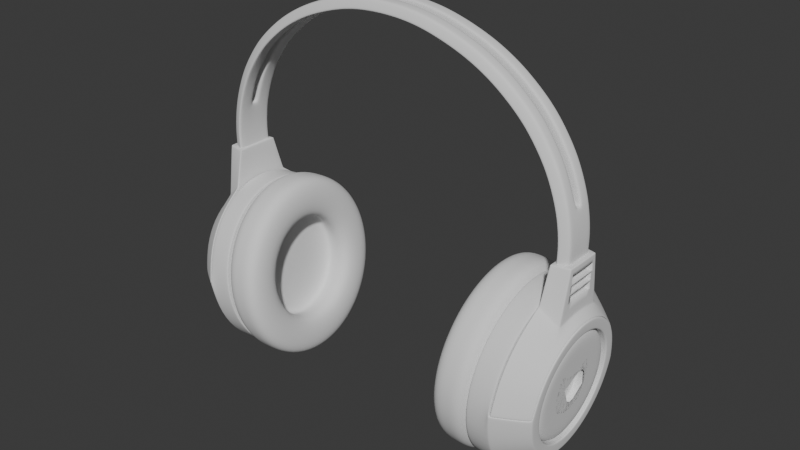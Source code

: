 # Source: 15_HeadphonesBooleans.blend  (saved by Blender 4.5.90; exported with 4.5.12 LTS)
import bpy
from mathutils import Matrix  # noqa: F401  (used for matrix-valued properties, if any)

bpy.ops.wm.read_factory_settings(use_empty=True)
scene = bpy.context.scene
scene.name = 'Scene'

# ---- collections
col_collection = bpy.data.collections.new('Collection'); scene.collection.children.link(col_collection)
col_boolean_cutters = bpy.data.collections.new('boolean_cutters'); scene.collection.children.link(col_boolean_cutters)
col_boolean_cutters.hide_render = True

# ---- node groups
ng_smooth_by_angle = bpy.data.node_groups.new('Smooth by Angle', 'GeometryNodeTree')
_s = ng_smooth_by_angle.interface.new_socket(name='Mesh', in_out='OUTPUT', socket_type='NodeSocketGeometry')
_s = ng_smooth_by_angle.interface.new_socket(name='Mesh', in_out='INPUT', socket_type='NodeSocketGeometry')
_s = ng_smooth_by_angle.interface.new_socket(name='Angle', in_out='INPUT', socket_type='NodeSocketFloat')
_s.subtype = 'ANGLE'
_s.default_value = 0.5236
_s.min_value = 0.0
_s.max_value = 3.142
_s.description = 'Maximum face angle for smooth edges'
_s = ng_smooth_by_angle.interface.new_socket(name='Ignore Sharpness', in_out='INPUT', socket_type='NodeSocketBool')
_s.force_non_field = True
ng_smooth_by_angle.description = 'Set the sharpness of mesh edges based on the angle between the neighboring faces'
ng_smooth_by_angle.is_modifier = True
_N = ng_smooth_by_angle.nodes; _L = ng_smooth_by_angle.links
n0 = _N.new('GeometryNodeSetShadeSmooth'); n0.name = 'Set Shade Smooth'; n0.location = (120, -80)
n0.domain = 'EDGE'
n1 = _N.new('GeometryNodeSetShadeSmooth'); n1.name = 'Set Shade Smooth.001'; n1.location = (300, -80)
n2 = _N.new('NodeGroupOutput'); n2.name = 'Group Output'; n2.location = (480, -80)
n3 = _N.new('GeometryNodeInputMeshEdgeAngle'); n3.name = 'Edge Angle'; n3.location = (-440, -240)
n4 = _N.new('NodeGroupInput'); n4.name = 'Group Input'; n4.location = (-80, -80)
n5 = _N.new('GeometryNodeInputEdgeSmooth'); n5.name = 'Is Edge Smooth'; n5.location = (-260, -120)
n6 = _N.new('GeometryNodeInputShadeSmooth'); n6.name = 'Is Shade Smooth'; n6.location = (-440, -397)
n7 = _N.new('FunctionNodeCompare'); n7.name = 'Compare'; n7.location = (-260, -260)
n7.operation = 'LESS_EQUAL'
n7.inputs[6].default_value = (0.0, 0.0, 0.0, 0.0)
n7.inputs[7].default_value = (0.0, 0.0, 0.0, 0.0)
n8 = _N.new('FunctionNodeBooleanMath'); n8.name = 'Boolean Math.001'; n8.location = (-80, -260)
n9 = _N.new('NodeGroupInput'); n9.name = 'Group Input.001'; n9.location = (-440, -329)
n10 = _N.new('NodeGroupInput'); n10.name = 'Group Input.002'; n10.location = (-259, -189)
n11 = _N.new('FunctionNodeBooleanMath'); n11.name = 'Boolean Math'; n11.location = (-80, -149)
n11.operation = 'OR'
n12 = _N.new('FunctionNodeBooleanMath'); n12.name = 'Boolean Math.002'; n12.location = (-260, -380)
n12.operation = 'OR'
n13 = _N.new('NodeGroupInput'); n13.name = 'Group Input.003'; n13.location = (-440, -460)
_L.new(n3.outputs[0], n7.inputs[0])
_L.new(n1.outputs[0], n2.inputs[0])
_L.new(n9.outputs[1], n7.inputs[1])
_L.new(n7.outputs[0], n8.inputs[0])
_L.new(n4.outputs[0], n0.inputs[0])
_L.new(n0.outputs[0], n1.inputs[0])
_L.new(n8.outputs[0], n0.inputs[2])
_L.new(n10.outputs[2], n11.inputs[1])
_L.new(n5.outputs[0], n11.inputs[0])
_L.new(n11.outputs[0], n0.inputs[1])
_L.new(n13.outputs[2], n12.inputs[1])
_L.new(n6.outputs[0], n12.inputs[0])
_L.new(n12.outputs[0], n8.inputs[1])
n2.is_active_output = True

# ---- world
world_world = bpy.data.worlds.new('World'); scene.world = world_world
world_world.use_nodes = True; world_world.node_tree.nodes.clear()
_N = world_world.node_tree.nodes; _L = world_world.node_tree.links
n0 = _N.new('ShaderNodeOutputWorld'); n0.name = 'World Output'; n0.location = (200, 100)
n1 = _N.new('ShaderNodeBackground'); n1.name = 'Background'; n1.location = (-200, 100)
n1.inputs[0].default_value = (0.05088, 0.05088, 0.05088, 1.0)
_L.new(n1.outputs[0], n0.inputs[0])
n0.is_active_output = True
world_world.color = (0.05088, 0.05088, 0.05088)
world_world.sun_shadow_jitter_overblur = 0.0

# ---- meshes
me_circle = bpy.data.meshes.new('Circle')
me_circle.from_pydata([(1.887e-15, 0.9212, -0.0224), (-0.1841, 0.9042, -0.02243), (-0.362, 0.853, -0.02243), (-0.5251, 0.7774, -0.02243), (-0.6796, 0.6632, -0.02243), (-0.7971, 0.5265, -0.02243), (-0.8821, 0.362, -0.02243), (-0.924, 0.1879, -0.02243), (-0.9192, 0.005566, -0.02243), (-0.09251, 0.916, -0.02241), (-0.2738, 0.8821, -0.02243), (-0.446, 0.8191, -0.02243), (-0.599, 0.7292, -0.02243), (-0.7427, 0.6, -0.02243), (-0.8458, 0.4483, -0.02243), (-0.9091, 0.276, -0.02243), (-0.9292, 0.09867, -0.02243), (1.887e-15, 0.9192, 0.1788), (-0.1841, 0.9042, 0.1788), (-0.362, 0.853, 0.1788), (-0.5251, 0.7774, 0.1788), (-0.6796, 0.6632, 0.1788), (-0.7971, 0.5265, 0.1788), (-0.8821, 0.362, 0.1788), (-0.924, 0.1879, 0.1788), (-0.9192, 0.005566, 0.1788), (-0.09305, 0.916, 0.1788), (-0.2738, 0.8821, 0.1788), (-0.446, 0.8191, 0.1788), (-0.599, 0.7292, 0.1788), (-0.7427, 0.6, 0.1788), (-0.8458, 0.4483, 0.1788), (-0.9091, 0.276, 0.1788), (-0.9292, 0.09867, 0.1788), (-0.7427, 0.6, 0.06039), (-0.7427, 0.6, 0.09599), (-0.7971, 0.5265, 0.09599), (-0.7971, 0.5265, 0.06039), (0.0, 0.9212, 0.06041), (0.0, 0.9192, 0.09599), (-0.09305, 0.916, 0.09599), (-0.09251, 0.916, 0.0604), (-0.6796, 0.6632, 0.06039), (-0.6796, 0.6632, 0.09599), (-0.2738, 0.8821, 0.06039), (-0.2738, 0.8821, 0.09599), (-0.362, 0.853, 0.09599), (-0.362, 0.853, 0.06039), (-0.8458, 0.4483, 0.06039), (-0.8458, 0.4483, 0.09599), (-0.8821, 0.362, 0.09599), (-0.8821, 0.362, 0.06039), (-0.1841, 0.9042, 0.06039), (-0.1841, 0.9042, 0.09599), (-0.446, 0.8191, 0.06039), (-0.446, 0.8191, 0.09599), (-0.5251, 0.7774, 0.09599), (-0.5251, 0.7774, 0.06039), (-0.9088, 0.2772, 0.06039), (-0.9088, 0.2772, 0.09599), (-0.924, 0.1879, 0.09599), (-0.924, 0.1879, 0.06039), (-0.599, 0.7292, 0.06039), (-0.599, 0.7292, 0.09599), (-0.9292, 0.09867, 0.06039), (-0.9292, 0.09867, 0.09599), (-0.9192, 0.005566, 0.09599), (-0.9192, 0.005566, 0.06039), (0.1841, 0.9042, -0.02243), (0.362, 0.853, -0.02243), (0.5251, 0.7774, -0.02243), (0.6796, 0.6632, -0.02243), (0.7971, 0.5265, -0.02243), (0.8821, 0.362, -0.02243), (0.924, 0.1879, -0.02243), (0.9192, 0.005566, -0.02243), (0.09251, 0.916, -0.02241), (0.2738, 0.8821, -0.02243), (0.446, 0.8191, -0.02243), (0.599, 0.7292, -0.02243), (0.7427, 0.6, -0.02243), (0.8458, 0.4483, -0.02243), (0.9091, 0.276, -0.02243), (0.9292, 0.09867, -0.02243), (0.1841, 0.9042, 0.1788), (0.362, 0.853, 0.1788), (0.5251, 0.7774, 0.1788), (0.6796, 0.6632, 0.1788), (0.7971, 0.5265, 0.1788), (0.8821, 0.362, 0.1788), (0.924, 0.1879, 0.1788), (0.9192, 0.005566, 0.1788), (0.09305, 0.916, 0.1788), (0.2738, 0.8821, 0.1788), (0.446, 0.8191, 0.1788), (0.599, 0.7292, 0.1788), (0.7427, 0.6, 0.1788), (0.8458, 0.4483, 0.1788), (0.9091, 0.276, 0.1788), (0.9292, 0.09867, 0.1788), (0.7427, 0.6, 0.06039), (0.7427, 0.6, 0.09599), (0.7971, 0.5265, 0.09599), (0.7971, 0.5265, 0.06039), (0.09305, 0.916, 0.09599), (0.09251, 0.916, 0.0604), (0.6796, 0.6632, 0.06039), (0.6796, 0.6632, 0.09599), (0.2738, 0.8821, 0.06039), (0.2738, 0.8821, 0.09599), (0.362, 0.853, 0.09599), (0.362, 0.853, 0.06039), (0.8458, 0.4483, 0.06039), (0.8458, 0.4483, 0.09599), (0.8821, 0.362, 0.09599), (0.8821, 0.362, 0.06039), (0.1841, 0.9042, 0.06039), (0.1841, 0.9042, 0.09599), (0.446, 0.8191, 0.06039), (0.446, 0.8191, 0.09599), (0.5251, 0.7774, 0.09599), (0.5251, 0.7774, 0.06039), (0.9088, 0.2772, 0.06039), (0.9088, 0.2772, 0.09599), (0.924, 0.1879, 0.09599), (0.924, 0.1879, 0.06039), (0.599, 0.7292, 0.06039), (0.599, 0.7292, 0.09599), (0.9292, 0.09867, 0.06039), (0.9292, 0.09867, 0.09599), (0.9192, 0.005566, 0.09599), (0.9192, 0.005566, 0.06039), (0.0, 0.9752, -3.292e-07), (-0.194, 0.9573, 2.241e-10), (-0.3805, 0.9037, 6.578e-10), (-0.5525, 0.8239, -4.496e-10), (-0.7159, 0.7032, 0.0), (-0.8418, 0.5569, -4.964e-10), (-0.9328, 0.3805, 2.797e-10), (-0.9777, 0.1939, -5.612e-10), (-0.9729, -9.326e-05, -5.255e-10), (-0.09747, 0.9698, -1.647e-07), (-0.2887, 0.934, 7.729e-10), (-0.4688, 0.868, -1.866e-10), (-0.6309, 0.7728, -7.59e-10), (-0.7836, 0.6353, -7.754e-10), (-0.8937, 0.4731, -3.587e-10), (-0.9616, 0.2886, -3.84e-13), (-0.9832, 0.09737, -6.823e-10), (0.0, 0.9732, 0.1564), (-0.194, 0.9573, 0.1564), (-0.3805, 0.9037, 0.1564), (-0.5525, 0.8239, 0.1564), (-0.7159, 0.7032, 0.1564), (-0.8418, 0.5569, 0.1564), (-0.9328, 0.3805, 0.1564), (-0.9777, 0.1939, 0.1564), (-0.9729, -9.325e-05, 0.1564), (-0.09746, 0.9698, 0.1564), (-0.2887, 0.934, 0.1564), (-0.4688, 0.868, 0.1564), (-0.6309, 0.7728, 0.1564), (-0.7836, 0.6353, 0.1564), (-0.8937, 0.4731, 0.1564), (-0.9616, 0.2886, 0.1564), (-0.9832, 0.09737, 0.1564), (-0.7836, 0.6353, 0.06039), (-0.7836, 0.6353, 0.09599), (-0.8418, 0.5569, 0.09599), (-0.8418, 0.5569, 0.06039), (0.0, 0.9752, 0.06039), (0.0, 0.9732, 0.09599), (-0.09746, 0.9698, 0.09599), (-0.09747, 0.9698, 0.06039), (-0.7159, 0.7032, 0.06039), (-0.7159, 0.7032, 0.09599), (-0.2887, 0.934, 0.06039), (-0.2887, 0.934, 0.09599), (-0.3805, 0.9037, 0.09599), (-0.3805, 0.9037, 0.06039), (-0.8937, 0.4731, 0.06039), (-0.8937, 0.4731, 0.09599), (-0.9328, 0.3805, 0.09599), (-0.9328, 0.3805, 0.06039), (-0.194, 0.9573, 0.06039), (-0.194, 0.9573, 0.09599), (-0.4688, 0.868, 0.06039), (-0.4688, 0.868, 0.09599), (-0.5525, 0.8239, 0.09599), (-0.5525, 0.8239, 0.06039), (-0.9616, 0.2886, 0.06039), (-0.9616, 0.2886, 0.09599), (-0.9777, 0.1939, 0.09599), (-0.9777, 0.1939, 0.06039), (-0.6309, 0.7728, 0.06039), (-0.6309, 0.7728, 0.09599), (-0.9832, 0.09737, 0.06039), (-0.9832, 0.09737, 0.09599), (-0.9729, -9.332e-05, 0.09599), (-0.9729, -9.332e-05, 0.06039), (0.194, 0.9573, -7.801e-11), (0.3805, 0.9037, 2.815e-10), (0.5525, 0.8239, -4.496e-10), (0.7159, 0.7032, 0.0), (0.8418, 0.5569, -4.964e-10), (0.9328, 0.3805, 2.797e-10), (0.9777, 0.1939, -5.634e-10), (0.9729, -9.326e-05, -5.231e-10), (0.09747, 0.9698, -1.648e-07), (0.2887, 0.934, 4.244e-10), (0.4688, 0.868, -4.111e-10), (0.6309, 0.7728, -7.59e-10), (0.7836, 0.6353, -7.754e-10), (0.8937, 0.4731, -3.587e-10), (0.9616, 0.2886, -3.84e-13), (0.9832, 0.09737, -6.833e-10), (0.194, 0.9573, 0.1564), (0.3805, 0.9037, 0.1564), (0.5525, 0.8239, 0.1564), (0.7159, 0.7032, 0.1564), (0.8418, 0.5569, 0.1564), (0.9328, 0.3805, 0.1564), (0.9777, 0.1939, 0.1564), (0.9729, -9.325e-05, 0.1564), (0.09746, 0.9698, 0.1564), (0.2887, 0.934, 0.1564), (0.4688, 0.868, 0.1564), (0.6309, 0.7728, 0.1564), (0.7836, 0.6353, 0.1564), (0.8937, 0.4731, 0.1564), (0.9616, 0.2886, 0.1564), (0.9832, 0.09737, 0.1564), (0.7836, 0.6353, 0.06039), (0.7836, 0.6353, 0.09599), (0.8418, 0.5569, 0.09599), (0.8418, 0.5569, 0.06039), (0.09746, 0.9698, 0.09599), (0.09747, 0.9698, 0.06039), (0.7159, 0.7032, 0.06039), (0.7159, 0.7032, 0.09599), (0.2887, 0.934, 0.06039), (0.2887, 0.934, 0.09599), (0.3805, 0.9037, 0.09599), (0.3805, 0.9037, 0.06039), (0.8937, 0.4731, 0.06039), (0.8937, 0.4731, 0.09599), (0.9328, 0.3805, 0.09599), (0.9328, 0.3805, 0.06039), (0.194, 0.9573, 0.06039), (0.194, 0.9573, 0.09599), (0.4688, 0.868, 0.06039), (0.4688, 0.868, 0.09599), (0.5525, 0.8239, 0.09599), (0.5525, 0.8239, 0.06039), (0.9616, 0.2886, 0.06039), (0.9616, 0.2886, 0.09599), (0.9777, 0.1939, 0.09599), (0.9777, 0.1939, 0.06039), (0.6309, 0.7728, 0.06039), (0.6309, 0.7728, 0.09599), (0.9832, 0.09737, 0.06039), (0.9832, 0.09737, 0.09599), (0.9729, -9.332e-05, 0.09599), (0.9729, -9.332e-05, 0.06039)], [], [(36, 35, 30, 22), (40, 39, 17, 26), (35, 43, 21, 30), (46, 45, 27, 19), (50, 49, 31, 23), (45, 53, 18, 27), (49, 36, 22, 31), (56, 55, 28, 20), (60, 59, 32, 24), (55, 46, 19, 28), (59, 50, 23, 32), (43, 63, 29, 21), (66, 65, 33, 25), (63, 56, 20, 29), (53, 40, 26, 18), (65, 60, 24, 33), (16, 7, 61, 64), (64, 61, 60, 65), (1, 9, 41, 52), (12, 3, 57, 62), (8, 16, 64, 67), (67, 64, 65, 66), (4, 12, 62, 42), (15, 6, 51, 58), (11, 2, 47, 54), (7, 15, 58, 61), (61, 58, 59, 60), (3, 11, 54, 57), (14, 5, 37, 48), (10, 1, 52, 44), (6, 14, 48, 51), (2, 10, 44, 47), (13, 4, 42, 34), (9, 0, 38, 41), (5, 13, 34, 37), (102, 88, 96, 101), (104, 92, 17, 39), (101, 96, 87, 107), (110, 85, 93, 109), (114, 89, 97, 113), (109, 93, 84, 117), (113, 97, 88, 102), (120, 86, 94, 119), (124, 90, 98, 123), (119, 94, 85, 110), (123, 98, 89, 114), (107, 87, 95, 127), (130, 91, 99, 129), (127, 95, 86, 120), (117, 84, 92, 104), (129, 99, 90, 124), (83, 128, 125, 74), (128, 129, 124, 125), (68, 116, 105, 76), (79, 126, 121, 70), (75, 131, 128, 83), (131, 130, 129, 128), (71, 106, 126, 79), (82, 122, 115, 73), (78, 118, 111, 69), (74, 125, 122, 82), (125, 124, 123, 122), (70, 121, 118, 78), (81, 112, 103, 72), (77, 108, 116, 68), (73, 115, 112, 81), (69, 111, 108, 77), (80, 100, 106, 71), (76, 105, 38, 0), (72, 103, 100, 80), (168, 154, 162, 167), (172, 158, 149, 171), (167, 162, 153, 175), (178, 151, 159, 177), (182, 155, 163, 181), (177, 159, 150, 185), (181, 163, 154, 168), (188, 152, 160, 187), (192, 156, 164, 191), (187, 160, 151, 178), (191, 164, 155, 182), (175, 153, 161, 195), (198, 157, 165, 197), (195, 161, 152, 188), (185, 150, 158, 172), (197, 165, 156, 192), (148, 196, 193, 139), (196, 197, 192, 193), (133, 184, 173, 141), (144, 194, 189, 135), (140, 199, 196, 148), (199, 198, 197, 196), (136, 174, 194, 144), (147, 190, 183, 138), (143, 186, 179, 134), (139, 193, 190, 147), (193, 192, 191, 190), (135, 189, 186, 143), (146, 180, 169, 137), (142, 176, 184, 133), (138, 183, 180, 146), (134, 179, 176, 142), (145, 166, 174, 136), (141, 173, 170, 132), (137, 169, 166, 145), (234, 233, 228, 220), (236, 171, 149, 224), (233, 239, 219, 228), (242, 241, 225, 217), (246, 245, 229, 221), (241, 249, 216, 225), (245, 234, 220, 229), (252, 251, 226, 218), (256, 255, 230, 222), (251, 242, 217, 226), (255, 246, 221, 230), (239, 259, 227, 219), (262, 261, 231, 223), (259, 252, 218, 227), (249, 236, 224, 216), (261, 256, 222, 231), (215, 206, 257, 260), (260, 257, 256, 261), (200, 208, 237, 248), (211, 202, 253, 258), (207, 215, 260, 263), (263, 260, 261, 262), (203, 211, 258, 238), (214, 205, 247, 254), (210, 201, 243, 250), (206, 214, 254, 257), (257, 254, 255, 256), (202, 210, 250, 253), (213, 204, 235, 244), (209, 200, 248, 240), (205, 213, 244, 247), (201, 209, 240, 243), (212, 203, 238, 232), (208, 132, 170, 237), (204, 212, 232, 235), (9, 1, 133, 141), (0, 9, 141, 132), (10, 2, 134, 142), (1, 10, 142, 133), (11, 3, 135, 143), (2, 11, 143, 134), (12, 4, 136, 144), (3, 12, 144, 135), (13, 5, 137, 145), (4, 13, 145, 136), (14, 6, 138, 146), (5, 14, 146, 137), (15, 7, 139, 147), (6, 15, 147, 138), (16, 8, 140, 148), (7, 16, 148, 139), (18, 26, 158, 150), (26, 17, 149, 158), (19, 27, 159, 151), (27, 18, 150, 159), (20, 28, 160, 152), (28, 19, 151, 160), (21, 29, 161, 153), (29, 20, 152, 161), (22, 30, 162, 154), (30, 21, 153, 162), (23, 31, 163, 155), (31, 22, 154, 163), (24, 32, 164, 156), (32, 23, 155, 164), (25, 33, 165, 157), (33, 24, 156, 165), (8, 67, 199, 140), (59, 58, 190, 191), (66, 25, 157, 198), (67, 66, 198, 199), (52, 41, 173, 184), (40, 53, 185, 172), (62, 57, 189, 194), (56, 63, 195, 188), (42, 62, 194, 174), (63, 43, 175, 195), (58, 51, 183, 190), (50, 59, 191, 182), (54, 47, 179, 186), (46, 55, 187, 178), (57, 54, 186, 189), (55, 56, 188, 187), (48, 37, 169, 180), (36, 49, 181, 168), (44, 52, 184, 176), (53, 45, 177, 185), (51, 48, 180, 183), (49, 50, 182, 181), (47, 44, 176, 179), (45, 46, 178, 177), (34, 42, 174, 166), (43, 35, 167, 175), (41, 38, 170, 173), (39, 40, 172, 171), (37, 34, 166, 169), (35, 36, 168, 167), (68, 76, 208, 200), (76, 0, 132, 208), (69, 77, 209, 201), (77, 68, 200, 209), (70, 78, 210, 202), (78, 69, 201, 210), (71, 79, 211, 203), (79, 70, 202, 211), (72, 80, 212, 204), (80, 71, 203, 212), (73, 81, 213, 205), (81, 72, 204, 213), (74, 82, 214, 206), (82, 73, 205, 214), (75, 83, 215, 207), (83, 74, 206, 215), (92, 84, 216, 224), (17, 92, 224, 149), (93, 85, 217, 225), (84, 93, 225, 216), (94, 86, 218, 226), (85, 94, 226, 217), (95, 87, 219, 227), (86, 95, 227, 218), (96, 88, 220, 228), (87, 96, 228, 219), (97, 89, 221, 229), (88, 97, 229, 220), (98, 90, 222, 230), (89, 98, 230, 221), (99, 91, 223, 231), (90, 99, 231, 222), (131, 75, 207, 263), (122, 123, 255, 254), (91, 130, 262, 223), (130, 131, 263, 262), (105, 116, 248, 237), (117, 104, 236, 249), (121, 126, 258, 253), (127, 120, 252, 259), (126, 106, 238, 258), (107, 127, 259, 239), (115, 122, 254, 247), (123, 114, 246, 255), (111, 118, 250, 243), (119, 110, 242, 251), (118, 121, 253, 250), (120, 119, 251, 252), (103, 112, 244, 235), (113, 102, 234, 245), (116, 108, 240, 248), (109, 117, 249, 241), (112, 115, 247, 244), (114, 113, 245, 246), (108, 111, 243, 240), (110, 109, 241, 242), (106, 100, 232, 238), (101, 107, 239, 233), (38, 105, 237, 170), (104, 39, 171, 236), (100, 103, 235, 232), (102, 101, 233, 234)])
me_circle.polygons.foreach_set('use_smooth', [True] * 264)
_uv = me_circle.uv_layers.new(name='UVMap')
_uv.uv.foreach_set('vector', [0.0, 0.0, 0.0, 0.0, 0.0, 0.0, 0.0, 0.0, 0.0, 0.0, 0.0, 0.0, 0.0, 0.0, 0.0, 0.0, 0.0, 0.0, 0.0, 0.0, 0.0, 0.0, 0.0, 0.0, 0.0, 0.0, 0.0, 0.0, 0.0, 0.0, 0.0, 0.0, 0.0, 0.0, 0.0, 0.0, 0.0, 0.0, 0.0, 0.0, 0.0, 0.0, 0.0, 0.0, 0.0, 0.0, 0.0, 0.0, 0.0, 0.0, 0.0, 0.0, 0.0, 0.0, 0.0, 0.0, 0.0, 0.0, 0.0, 0.0, 0.0, 0.0, 0.0, 0.0, 0.0, 0.0, 0.0, 0.0, 0.0, 0.0, 0.0, 0.0, 0.0, 0.0, 0.0, 0.0, 0.0, 0.0, 0.0, 0.0, 0.0, 0.0, 0.0, 0.0, 0.0, 0.0, 0.0, 0.0, 0.0, 0.0, 0.0, 0.0, 0.0, 0.0, 0.0, 0.0, 0.0, 0.0, 0.0, 0.0, 0.0, 0.0, 0.0, 0.0, 0.0, 0.0, 0.0, 0.0, 0.0, 0.0, 0.0, 0.0, 0.0, 0.0, 0.0, 0.0, 0.0, 0.0, 0.0, 0.0, 0.0, 0.0, 0.0, 0.0, 0.0, 0.0, 0.0, 0.0, 0.0, 0.0, 0.0, 0.0, 0.0, 0.0, 0.0, 0.0, 0.0, 0.0, 0.0, 0.0, 0.0, 0.0, 0.0, 0.0, 0.0, 0.0, 0.0, 0.0, 0.0, 0.0, 0.0, 0.0, 0.0, 0.0, 0.0, 0.0, 0.0, 0.0, 0.0, 0.0, 0.0, 0.0, 0.0, 0.0, 0.0, 0.0, 0.0, 0.0, 0.0, 0.0, 0.0, 0.0, 0.0, 0.0, 0.0, 0.0, 0.0, 0.0, 0.0, 0.0, 0.0, 0.0, 0.0, 0.0, 0.0, 0.0, 0.0, 0.0, 0.0, 0.0, 0.0, 0.0, 0.0, 0.0, 0.0, 0.0, 0.0, 0.0, 0.0, 0.0, 0.0, 0.0, 0.0, 0.0, 0.0, 0.0, 0.0, 0.0, 0.0, 0.0, 0.0, 0.0, 0.0, 0.0, 0.0, 0.0, 0.0, 0.0, 0.0, 0.0, 0.0, 0.0, 0.0, 0.0, 0.0, 0.0, 0.0, 0.0, 0.0, 0.0, 0.0, 0.0, 0.0, 0.0, 0.0, 0.0, 0.0, 0.0, 0.0, 0.0, 0.0, 0.0, 0.0, 0.0, 0.0, 0.0, 0.0, 0.0, 0.0, 0.0, 0.0, 0.0, 0.0, 0.0, 0.0, 0.0, 0.0, 0.0, 0.0, 0.0, 0.0, 0.0, 0.0, 0.0, 0.0, 0.0, 0.0, 0.0, 0.0, 0.0, 0.0, 0.0, 0.0, 0.0, 0.0, 0.0, 0.0, 0.0, 0.0, 0.0, 0.0, 0.0, 0.0, 0.0, 0.0, 0.0, 0.0, 0.0, 0.0, 0.0, 0.0, 0.0, 0.0, 0.0, 0.0, 0.0, 0.0, 0.0, 0.0, 0.0, 0.0, 0.0, 0.0, 0.0, 0.0, 0.0, 0.0, 0.0, 0.0, 0.0, 0.0, 0.0, 0.0, 0.0, 0.0, 0.0, 0.0, 0.0, 0.0, 0.0, 0.0, 0.0, 0.0, 0.0, 0.0, 0.0, 0.0, 0.0, 0.0, 0.0, 0.0, 0.0, 0.0, 0.0, 0.0, 0.0, 0.0, 0.0, 0.0, 0.0, 0.0, 0.0, 0.0, 0.0, 0.0, 0.0, 0.0, 0.0, 0.0, 0.0, 0.0, 0.0, 0.0, 0.0, 0.0, 0.0, 0.0, 0.0, 0.0, 0.0, 0.0, 0.0, 0.0, 0.0, 0.0, 0.0, 0.0, 0.0, 0.0, 0.0, 0.0, 0.0, 0.0, 0.0, 0.0, 0.0, 0.0, 0.0, 0.0, 0.0, 0.0, 0.0, 0.0, 0.0, 0.0, 0.0, 0.0, 0.0, 0.0, 0.0, 0.0, 0.0, 0.0, 0.0, 0.0, 0.0, 0.0, 0.0, 0.0, 0.0, 0.0, 0.0, 0.0, 0.0, 0.0, 0.0, 0.0, 0.0, 0.0, 0.0, 0.0, 0.0, 0.0, 0.0, 0.0, 0.0, 0.0, 0.0, 0.0, 0.0, 0.0, 0.0, 0.0, 0.0, 0.0, 0.0, 0.0, 0.0, 0.0, 0.0, 0.0, 0.0, 0.0, 0.0, 0.0, 0.0, 0.0, 0.0, 0.0, 0.0, 0.0, 0.0, 0.0, 0.0, 0.0, 0.0, 0.0, 0.0, 0.0, 0.0, 0.0, 0.0, 0.0, 0.0, 0.0, 0.0, 0.0, 0.0, 0.0, 0.0, 0.0, 0.0, 0.0, 0.0, 0.0, 0.0, 0.0, 0.0, 0.0, 0.0, 0.0, 0.0, 0.0, 0.0, 0.0, 0.0, 0.0, 0.0, 0.0, 0.0, 0.0, 0.0, 0.0, 0.0, 0.0, 0.0, 0.0, 0.0, 0.0, 0.0, 0.0, 0.0, 0.0, 0.0, 0.0, 0.0, 0.0, 0.0, 0.0, 0.0, 0.0, 0.0, 0.0, 0.0, 0.0, 0.0, 0.0, 0.0, 0.0, 0.0, 0.0, 0.0, 0.0, 0.0, 0.0, 0.0, 0.0, 0.0, 0.0, 0.0, 0.0, 0.0, 0.0, 0.0, 0.0, 0.0, 0.0, 0.0, 0.0, 0.0, 0.0, 0.0, 0.0, 0.0, 0.0, 0.0, 0.0, 0.0, 0.0, 0.0, 0.0, 0.0, 0.0, 0.0, 0.0, 0.0, 0.0, 0.0, 0.0, 0.0, 0.0, 0.0, 0.0, 0.0, 0.0, 0.0, 0.0, 0.0, 0.0, 0.0, 0.0, 0.0, 0.0, 0.0, 0.0, 0.0, 0.0, 0.0, 0.0, 0.0, 0.0, 0.0, 0.0, 0.0, 0.0, 0.0, 0.0, 0.0, 0.0, 0.0, 0.0, 0.0, 0.0, 0.0, 0.0, 0.0, 0.0, 0.0, 0.0, 0.0, 0.0, 0.0, 0.0, 0.0, 0.0, 0.0, 0.0, 0.0, 0.0, 0.0, 0.0, 0.0, 0.0, 0.0, 0.0, 0.0, 0.0, 0.0, 0.0, 0.0, 0.0, 0.0, 0.0, 0.0, 0.0, 0.0, 0.0, 0.0, 0.0, 0.0, 0.0, 0.0, 0.0, 0.0, 0.0, 0.0, 0.0, 0.0, 0.0, 0.0, 0.0, 0.0, 0.0, 0.0, 0.0, 0.0, 0.0, 0.0, 0.0, 0.0, 0.0, 0.0, 0.0, 0.0, 0.0, 0.0, 0.0, 0.0, 0.0, 0.0, 0.0, 0.0, 0.0, 0.0, 0.0, 0.0, 0.0, 0.0, 0.0, 0.0, 0.0, 0.0, 0.0, 0.0, 0.0, 0.0, 0.0, 0.0, 0.0, 0.0, 0.0, 0.0, 0.0, 0.0, 0.0, 0.0, 0.0, 0.0, 0.0, 0.0, 0.0, 0.0, 0.0, 0.0, 0.0, 0.0, 0.0, 0.0, 0.0, 0.0, 0.0, 0.0, 0.0, 0.0, 0.0, 0.0, 0.0, 0.0, 0.0, 0.0, 0.0, 0.0, 0.0, 0.0, 0.0, 0.0, 0.0, 0.0, 0.0, 0.0, 0.0, 0.0, 0.0, 0.0, 0.0, 0.0, 0.0, 0.0, 0.0, 0.0, 0.0, 0.0, 0.0, 0.0, 0.0, 0.0, 0.0, 0.0, 0.0, 0.0, 0.0, 0.0, 0.0, 0.0, 0.0, 0.0, 0.0, 0.0, 0.0, 0.0, 0.0, 0.0, 0.0, 0.0, 0.0, 0.0, 0.0, 0.0, 0.0, 0.0, 0.0, 0.0, 0.0, 0.0, 0.0, 0.0, 0.0, 0.0, 0.0, 0.0, 0.0, 0.0, 0.0, 0.0, 0.0, 0.0, 0.0, 0.0, 0.0, 0.0, 0.0, 0.0, 0.0, 0.0, 0.0, 0.0, 0.0, 0.0, 0.0, 0.0, 0.0, 0.0, 0.0, 0.0, 0.0, 0.0, 0.0, 0.0, 0.0, 0.0, 0.0, 0.0, 0.0, 0.0, 0.0, 0.0, 0.0, 0.0, 0.0, 0.0, 0.0, 0.0, 0.0, 0.0, 0.0, 0.0, 0.0, 0.0, 0.0, 0.0, 0.0, 0.0, 0.0, 0.0, 0.0, 0.0, 0.0, 0.0, 0.0, 0.0, 0.0, 0.0, 0.0, 0.0, 0.0, 0.0, 0.0, 0.0, 0.0, 0.0, 0.0, 0.0, 0.0, 0.0, 0.0, 0.0, 0.0, 0.0, 0.0, 0.0, 0.0, 0.0, 0.0, 0.0, 0.0, 0.0, 0.0, 0.0, 0.0, 0.0, 0.0, 0.0, 0.0, 0.0, 0.0, 0.0, 0.0, 0.0, 0.0, 0.0, 0.0, 0.0, 0.0, 0.0, 0.0, 0.0, 0.0, 0.0, 0.0, 0.0, 0.0, 0.0, 0.0, 0.0, 0.0, 0.0, 0.0, 0.0, 0.0, 0.0, 0.0, 0.0, 0.0, 0.0, 0.0, 0.0, 0.0, 0.0, 0.0, 0.0, 0.0, 0.0, 0.0, 0.0, 0.0, 0.0, 0.0, 0.0, 0.0, 0.0, 0.0, 0.0, 0.0, 0.0, 0.0, 0.0, 0.0, 0.0, 0.0, 0.0, 0.0, 0.0, 0.0, 0.0, 0.0, 0.0, 0.0, 0.0, 0.0, 0.0, 0.0, 0.0, 0.0, 0.0, 0.0, 0.0, 0.0, 0.0, 0.0, 0.0, 0.0, 0.0, 0.0, 0.0, 0.0, 0.0, 0.0, 0.0, 0.0, 0.0, 0.0, 0.0, 0.0, 0.0, 0.0, 0.0, 0.0, 0.0, 0.0, 0.0, 0.0, 0.0, 0.0, 0.0, 0.0, 0.0, 0.0, 0.0, 0.0, 0.0, 0.0, 0.0, 0.0, 0.0, 0.0, 0.0, 0.0, 0.0, 0.0, 0.0, 0.0, 0.0, 0.0, 0.0, 0.0, 0.0, 0.0, 0.0, 0.0, 0.0, 0.0, 0.0, 0.0, 0.0, 0.0, 0.0, 0.0, 0.0, 0.0, 0.0, 0.0, 0.0, 0.0, 0.0, 0.0, 0.0, 0.0, 0.0, 0.0, 0.0, 0.0, 0.0, 0.0, 0.0, 0.0, 0.0, 0.0, 0.0, 0.0, 0.0, 0.0, 0.0, 0.0, 0.0, 0.0, 0.0, 0.0, 0.0, 0.0, 0.0, 0.0, 0.0, 0.0, 0.0, 0.0, 0.0, 0.0, 0.0, 0.0, 0.0, 0.0, 0.0, 0.0, 0.0, 0.0, 0.0, 0.0, 0.0, 0.0, 0.0, 0.0, 0.0, 0.0, 0.0, 0.0, 0.0, 0.0, 0.0, 0.0, 0.0, 0.0, 0.0, 0.0, 0.0, 0.0, 0.0, 0.0, 0.0, 0.0, 0.0, 0.0, 0.0, 0.0, 0.0, 0.0, 0.0, 0.0, 0.0, 0.0, 0.0, 0.0, 0.0, 0.0, 0.0, 0.0, 0.0, 0.0, 0.0, 0.0, 0.0, 0.0, 0.0, 0.0, 0.0, 0.0, 0.0, 0.0, 0.0, 0.0, 0.0, 0.0, 0.0, 0.0, 0.0, 0.0, 0.0, 0.0, 0.0, 0.0, 0.0, 0.0, 0.0, 0.0, 0.0, 0.0, 0.0, 0.0, 0.0, 0.0, 0.0, 0.0, 0.0, 0.0, 0.0, 0.0, 0.0, 0.0, 0.0, 0.0, 0.0, 0.0, 0.0, 0.0, 0.0, 0.0, 0.0, 0.0, 0.0, 0.0, 0.0, 0.0, 0.0, 0.0, 0.0, 0.0, 0.0, 0.0, 0.0, 0.0, 0.0, 0.0, 0.0, 0.0, 0.0, 0.0, 0.0, 0.0, 0.0, 0.0, 0.0, 0.0, 0.0, 0.0, 0.0, 0.0, 0.0, 0.0, 0.0, 0.0, 0.0, 0.0, 0.0, 0.0, 0.0, 0.0, 0.0, 0.0, 0.0, 0.0, 0.0, 0.0, 0.0, 0.0, 0.0, 0.0, 0.0, 0.0, 0.0, 0.0, 0.0, 0.0, 0.0, 0.0, 0.0, 0.0, 0.0, 0.0, 0.0, 0.0, 0.0, 0.0, 0.0, 0.0, 0.0, 0.0, 0.0, 0.0, 0.0, 0.0, 0.0, 0.0, 0.0, 0.0, 0.0, 0.0, 0.0, 0.0, 0.0, 0.0, 0.0, 0.0, 0.0, 0.0, 0.0, 0.0, 0.0, 0.0, 0.0, 0.0, 0.0, 0.0, 0.0, 0.0, 0.0, 0.0, 0.0, 0.0, 0.0, 0.0, 0.0, 0.0, 0.0, 0.0, 0.0, 0.0, 0.0, 0.0, 0.0, 0.0, 0.0, 0.0, 0.0, 0.0, 0.0, 0.0, 0.0, 0.0, 0.0, 0.0, 0.0, 0.0, 0.0, 0.0, 0.0, 0.0, 0.0, 0.0, 0.0, 0.0, 0.0, 0.0, 0.0, 0.0, 0.0, 0.0, 0.0, 0.0, 0.0, 0.0, 0.0, 0.0, 0.0, 0.0, 0.0, 0.0, 0.0, 0.0, 0.0, 0.0, 0.0, 0.0, 0.0, 0.0, 0.0, 0.0, 0.0, 0.0, 0.0, 0.0, 0.0, 0.0, 0.0, 0.0, 0.0, 0.0, 0.0, 0.0, 0.0, 0.0, 0.0, 0.0, 0.0, 0.0, 0.0, 0.0, 0.0, 0.0, 0.0, 0.0, 0.0, 0.0, 0.0, 0.0, 0.0, 0.0, 0.0, 0.0, 0.0, 0.0, 0.0, 0.0, 0.0, 0.0, 0.0, 0.0, 0.0, 0.0, 0.0, 0.0, 0.0, 0.0, 0.0, 0.0, 0.0, 0.0, 0.0, 0.0, 0.0, 0.0, 0.0, 0.0, 0.0, 0.0, 0.0, 0.0, 0.0, 0.0, 0.0, 0.0, 0.0, 0.0, 0.0, 0.0, 0.0, 0.0, 0.0, 0.0, 0.0, 0.0, 0.0, 0.0, 0.0, 0.0, 0.0, 0.0, 0.0, 0.0, 0.0, 0.0, 0.0, 0.0, 0.0, 0.0, 0.0, 0.0, 0.0, 0.0, 0.0, 0.0, 0.0, 0.0, 0.0, 0.0, 0.0, 0.0, 0.0, 0.0, 0.0, 0.0, 0.0, 0.0, 0.0, 0.0, 0.0, 0.0, 0.0, 0.0, 0.0, 0.0, 0.0, 0.0, 0.0, 0.0, 0.0, 0.0, 0.0, 0.0, 0.0, 0.0, 0.0, 0.0, 0.0, 0.0, 0.0, 0.0, 0.0, 0.0, 0.0, 0.0, 0.0, 0.0, 0.0, 0.0, 0.0, 0.0, 0.0, 0.0, 0.0, 0.0, 0.0, 0.0, 0.0, 0.0, 0.0, 0.0, 0.0, 0.0, 0.0, 0.0, 0.0, 0.0, 0.0, 0.0, 0.0, 0.0, 0.0, 0.0, 0.0, 0.0, 0.0, 0.0, 0.0, 0.0, 0.0, 0.0, 0.0, 0.0, 0.0, 0.0, 0.0, 0.0, 0.0, 0.0, 0.0, 0.0, 0.0, 0.0, 0.0, 0.0, 0.0, 0.0, 0.0, 0.0, 0.0, 0.0, 0.0, 0.0, 0.0, 0.0, 0.0, 0.0, 0.0, 0.0, 0.0, 0.0, 0.0, 0.0, 0.0, 0.0, 0.0, 0.0, 0.0, 0.0, 0.0, 0.0, 0.0, 0.0, 0.0, 0.0, 0.0, 0.0, 0.0, 0.0, 0.0, 0.0, 0.0, 0.0, 0.0, 0.0, 0.0, 0.0, 0.0, 0.0, 0.0, 0.0, 0.0, 0.0, 0.0, 0.0, 0.0, 0.0, 0.0, 0.0, 0.0, 0.0, 0.0, 0.0, 0.0, 0.0, 0.0, 0.0, 0.0, 0.0, 0.0, 0.0, 0.0, 0.0, 0.0, 0.0, 0.0, 0.0, 0.0, 0.0, 0.0, 0.0, 0.0, 0.0, 0.0, 0.0, 0.0, 0.0, 0.0, 0.0, 0.0, 0.0, 0.0, 0.0, 0.0, 0.0, 0.0, 0.0, 0.0, 0.0, 0.0, 0.0, 0.0, 0.0, 0.0, 0.0, 0.0, 0.0, 0.0, 0.0, 0.0, 0.0, 0.0, 0.0, 0.0, 0.0, 0.0, 0.0, 0.0, 0.0, 0.0, 0.0, 0.0, 0.0, 0.0, 0.0, 0.0, 0.0, 0.0, 0.0, 0.0, 0.0, 0.0, 0.0, 0.0, 0.0, 0.0, 0.0, 0.0, 0.0, 0.0, 0.0, 0.0, 0.0, 0.0, 0.0, 0.0, 0.0, 0.0, 0.0, 0.0, 0.0, 0.0, 0.0, 0.0, 0.0, 0.0, 0.0, 0.0, 0.0, 0.0, 0.0, 0.0, 0.0, 0.0, 0.0, 0.0, 0.0, 0.0, 0.0, 0.0, 0.0, 0.0, 0.0, 0.0, 0.0, 0.0, 0.0, 0.0, 0.0, 0.0, 0.0, 0.0, 0.0, 0.0, 0.0, 0.0, 0.0, 0.0, 0.0, 0.0, 0.0, 0.0, 0.0, 0.0, 0.0, 0.0, 0.0, 0.0, 0.0, 0.0, 0.0, 0.0, 0.0, 0.0, 0.0, 0.0, 0.0, 0.0, 0.0, 0.0, 0.0, 0.0, 0.0, 0.0, 0.0, 0.0, 0.0, 0.0, 0.0, 0.0, 0.0, 0.0, 0.0, 0.0, 0.0, 0.0, 0.0, 0.0, 0.0, 0.0, 0.0, 0.0, 0.0, 0.0, 0.0, 0.0, 0.0, 0.0, 0.0, 0.0, 0.0, 0.0, 0.0, 0.0, 0.0, 0.0, 0.0, 0.0, 0.0, 0.0, 0.0, 0.0, 0.0, 0.0, 0.0, 0.0, 0.0, 0.0, 0.0, 0.0, 0.0, 0.0, 0.0, 0.0, 0.0, 0.0, 0.0, 0.0, 0.0, 0.0, 0.0, 0.0, 0.0, 0.0, 0.0, 0.0, 0.0, 0.0, 0.0, 0.0, 0.0, 0.0, 0.0, 0.0, 0.0, 0.0, 0.0, 0.0, 0.0, 0.0, 0.0, 0.0, 0.0, 0.0, 0.0, 0.0, 0.0, 0.0, 0.0, 0.0, 0.0, 0.0, 0.0, 0.0, 0.0, 0.0, 0.0, 0.0, 0.0, 0.0, 0.0, 0.0, 0.0, 0.0, 0.0, 0.0, 0.0, 0.0, 0.0, 0.0, 0.0, 0.0, 0.0, 0.0, 0.0, 0.0, 0.0, 0.0, 0.0, 0.0, 0.0, 0.0, 0.0, 0.0, 0.0, 0.0, 0.0, 0.0, 0.0, 0.0, 0.0, 0.0, 0.0, 0.0, 0.0, 0.0, 0.0, 0.0, 0.0, 0.0, 0.0, 0.0, 0.0, 0.0, 0.0, 0.0, 0.0, 0.0, 0.0, 0.0, 0.0, 0.0, 0.0, 0.0, 0.0, 0.0, 0.0, 0.0, 0.0, 0.0, 0.0, 0.0, 0.0, 0.0, 0.0, 0.0, 0.0, 0.0, 0.0, 0.0, 0.0, 0.0, 0.0, 0.0, 0.0, 0.0, 0.0, 0.0, 0.0, 0.0, 0.0, 0.0, 0.0, 0.0, 0.0, 0.0, 0.0, 0.0, 0.0, 0.0, 0.0, 0.0, 0.0, 0.0, 0.0, 0.0, 0.0, 0.0, 0.0, 0.0, 0.0, 0.0, 0.0, 0.0, 0.0, 0.0, 0.0, 0.0, 0.0, 0.0, 0.0, 0.0, 0.0, 0.0, 0.0, 0.0, 0.0, 0.0, 0.0, 0.0, 0.0, 0.0, 0.0, 0.0, 0.0, 0.0, 0.0, 0.0, 0.0, 0.0, 0.0, 0.0, 0.0, 0.0, 0.0, 0.0, 0.0, 0.0, 0.0, 0.0, 0.0, 0.0, 0.0, 0.0, 0.0, 0.0, 0.0, 0.0, 0.0, 0.0, 0.0, 0.0, 0.0, 0.0, 0.0, 0.0, 0.0, 0.0, 0.0, 0.0, 0.0, 0.0, 0.0, 0.0, 0.0, 0.0, 0.0, 0.0, 0.0, 0.0, 0.0, 0.0, 0.0, 0.0, 0.0, 0.0, 0.0, 0.0, 0.0, 0.0, 0.0, 0.0, 0.0, 0.0, 0.0, 0.0, 0.0, 0.0, 0.0, 0.0, 0.0, 0.0, 0.0, 0.0, 0.0, 0.0, 0.0, 0.0, 0.0, 0.0, 0.0, 0.0, 0.0, 0.0, 0.0, 0.0, 0.0, 0.0, 0.0, 0.0, 0.0, 0.0, 0.0, 0.0, 0.0, 0.0, 0.0, 0.0, 0.0, 0.0, 0.0, 0.0, 0.0, 0.0, 0.0, 0.0, 0.0, 0.0, 0.0, 0.0, 0.0, 0.0, 0.0, 0.0, 0.0, 0.0, 0.0, 0.0, 0.0, 0.0, 0.0, 0.0, 0.0, 0.0, 0.0, 0.0, 0.0, 0.0, 0.0, 0.0, 0.0, 0.0, 0.0, 0.0, 0.0, 0.0, 0.0, 0.0, 0.0, 0.0, 0.0, 0.0, 0.0, 0.0, 0.0, 0.0, 0.0, 0.0, 0.0, 0.0, 0.0, 0.0, 0.0, 0.0, 0.0, 0.0, 0.0, 0.0, 0.0, 0.0, 0.0, 0.0, 0.0, 0.0, 0.0, 0.0, 0.0, 0.0, 0.0, 0.0, 0.0, 0.0, 0.0, 0.0, 0.0, 0.0, 0.0, 0.0, 0.0, 0.0, 0.0, 0.0, 0.0, 0.0, 0.0, 0.0, 0.0, 0.0, 0.0, 0.0, 0.0, 0.0, 0.0, 0.0, 0.0, 0.0, 0.0, 0.0, 0.0, 0.0, 0.0, 0.0, 0.0, 0.0, 0.0, 0.0, 0.0, 0.0, 0.0, 0.0, 0.0, 0.0, 0.0, 0.0, 0.0, 0.0, 0.0, 0.0])
me_circle.update()
me_circle_001 = bpy.data.meshes.new('Circle.001')
me_circle_001.from_pydata([(0.0, 0.929, 2.98e-08), (-0.3827, 0.8583, 2.98e-08), (-0.7071, 0.6569, 2.98e-08), (-0.9239, 0.3555, 2.98e-08), (-1.0, 1.206e-10, 2.98e-08), (-0.9239, -0.3555, 2.98e-08), (-0.7071, -0.6569, 2.98e-08), (-0.3827, -0.8583, 2.98e-08), (0.0, -0.929, 2.98e-08), (0.3827, -0.8583, 2.98e-08), (0.7071, -0.6569, 2.98e-08), (0.9239, -0.3555, 2.98e-08), (1.0, 3.022e-11, 2.98e-08), (0.9239, 0.3555, 2.98e-08), (0.7071, 0.6569, 2.98e-08), (0.3827, 0.8583, 2.98e-08), (0.01295, 0.929, 0.4601), (-0.3697, 0.8583, 0.4601), (-0.6942, 0.6569, 0.4601), (-0.9109, 0.3555, 0.4601), (-0.9871, -6.745e-08, 0.4601), (-0.9109, -0.3555, 0.4601), (-0.6942, -0.6569, 0.4601), (-0.3697, -0.8583, 0.4601), (0.01295, -0.929, 0.4601), (0.3956, -0.8583, 0.4601), (0.7201, -0.6569, 0.4601), (0.9368, -0.3555, 0.4601), (1.013, -6.754e-08, 0.4601), (0.9368, 0.3555, 0.4601), (0.7201, 0.6569, 0.4601), (0.3956, 0.8583, 0.4601), (0.01295, 0.4167, 0.4601), (-0.1587, 0.385, 0.4601), (-0.3043, 0.2947, 0.4601), (-0.4015, 0.1595, 0.4601), (-0.4356, -6.307e-08, 0.4601), (-0.4015, -0.1595, 0.4601), (-0.3043, -0.2947, 0.4601), (-0.1587, -0.385, 0.4601), (0.01295, -0.4167, 0.4601), (0.1846, -0.385, 0.4601), (0.3302, -0.2947, 0.4601), (0.4274, -0.1595, 0.4601), (0.4615, -6.311e-08, 0.4601), (0.4274, 0.1595, 0.4601), (0.3302, 0.2947, 0.4601), (0.1846, 0.385, 0.4601), (0.01295, 0.1372, 0.4601), (-0.04356, 0.1267, 0.4601), (-0.09146, 0.097, 0.4601), (-0.1235, 0.05249, 0.4601), (-0.1347, -6.785e-08, 0.4601), (-0.1235, -0.05249, 0.4601), (-0.09146, -0.097, 0.4601), (-0.04356, -0.1267, 0.4601), (0.01295, -0.1372, 0.4601), (0.06946, -0.1267, 0.4601), (0.1174, -0.097, 0.4601), (0.1494, -0.05249, 0.4601), (0.1606, -6.786e-08, 0.4601), (0.1494, 0.05249, 0.4601), (0.1174, 0.097, 0.4601), (0.06946, 0.1267, 0.4601), (0.01295, -6.986e-08, 0.4601), (0.3739, 0.3467, 0.009638), (0.4885, 0.1876, 0.01259), (0.5288, -2.836e-09, 0.01362), (0.4885, -0.1876, 0.01259), (0.3739, -0.3467, 0.009638), (0.2022, -0.4529, 0.005225), (-0.0001869, -0.4902, 1.886e-05), (-0.2026, -0.4529, -0.005187), (-0.3742, -0.3467, -0.0096), (-0.4889, -0.1876, -0.01255), (-0.5292, 1.052e-09, -0.01358), (-0.4889, 0.1876, -0.01255), (-0.3742, 0.3467, -0.0096), (-0.2026, 0.4529, -0.005187), (-0.0001869, 0.4902, 1.881e-05), (0.2022, 0.4529, 0.005225), (0.4083, 0.3856, 0.3503), (0.5357, 0.2087, 0.352), (0.5804, -5.081e-08, 0.3525), (0.5357, -0.2087, 0.352), (0.4083, -0.3856, 0.3503), (0.2176, -0.5038, 0.3478), (-0.0073, -0.5453, 0.3449), (-0.2322, -0.5038, 0.3419), (-0.4229, -0.3856, 0.3394), (-0.5503, -0.2087, 0.3378), (-0.595, -4.859e-08, 0.3372), (-0.5503, 0.2087, 0.3378), (-0.4229, 0.3856, 0.3394), (-0.2322, 0.5038, 0.3419), (-0.0073, 0.5453, 0.3449), (0.2176, 0.5038, 0.3478), (0.1287, 0.1265, 0.3449), (0.1705, 0.06849, 0.3449), (0.1852, -4.496e-08, 0.3449), (0.1705, -0.06849, 0.3449), (0.1287, -0.1265, 0.3449), (0.06623, -0.1653, 0.3449), (-0.007487, -0.179, 0.3449), (-0.08121, -0.1653, 0.3449), (-0.1437, -0.1265, 0.3449), (-0.1855, -0.06849, 0.3449), (-0.2001, -4.494e-08, 0.3449), (-0.1855, 0.06849, 0.3449), (-0.1437, 0.1265, 0.3449), (-0.08121, 0.1653, 0.3449), (-0.007487, 0.179, 0.3449), (0.06623, 0.1653, 0.3449), (-0.007487, -4.213e-08, 0.3449), (-0.9174, 0.3555, 0.23), (-0.9935, -3.367e-08, 0.23), (0.9304, -0.3555, 0.23), (1.006, -3.376e-08, 0.23), (-0.9174, -0.3555, 0.23), (0.9304, 0.3555, 0.23), (-0.7006, -0.6569, 0.23), (0.7136, 0.6569, 0.23), (-0.3762, -0.8583, 0.23), (0.3892, 0.8583, 0.23), (0.006475, -0.929, 0.23), (0.006475, 0.929, 0.23), (-0.3762, 0.8583, 0.23), (0.3892, -0.8583, 0.23), (-0.7006, 0.6569, 0.23), (0.7136, -0.6569, 0.23), (0.2139, -0.4914, 0.2641), (-0.005562, -0.5319, 0.2606), (-0.005562, 0.5319, 0.2606), (0.2139, 0.4914, 0.2641), (-0.225, -0.4914, 0.2571), (0.3999, 0.3761, 0.267), (-0.225, 0.4914, 0.2571), (-0.411, -0.3761, 0.2541), (0.5241, 0.2035, 0.269), (-0.5353, -0.2035, 0.2522), (0.5678, -3.909e-08, 0.2697), (-0.5789, -3.646e-08, 0.2515), (0.5241, -0.2035, 0.269), (-0.5353, 0.2035, 0.2522), (0.3999, -0.3761, 0.267), (-0.411, 0.3761, 0.2541)], [], [(115, 114, 19, 20), (117, 116, 27, 28), (118, 115, 20, 21), (119, 117, 28, 29), (120, 118, 21, 22), (121, 119, 29, 30), (122, 120, 22, 23), (123, 121, 30, 31), (124, 122, 23, 24), (126, 125, 16, 17), (125, 123, 31, 16), (127, 124, 24, 25), (128, 126, 17, 18), (129, 127, 25, 26), (114, 128, 18, 19), (116, 129, 26, 27), (24, 23, 39, 40), (17, 16, 32, 33), (16, 31, 47, 32), (25, 24, 40, 41), (18, 17, 33, 34), (26, 25, 41, 42), (19, 18, 34, 35), (27, 26, 42, 43), (20, 19, 35, 36), (28, 27, 43, 44), (21, 20, 36, 37), (29, 28, 44, 45), (22, 21, 37, 38), (30, 29, 45, 46), (23, 22, 38, 39), (31, 30, 46, 47), (45, 44, 60, 61), (38, 37, 53, 54), (46, 45, 61, 62), (39, 38, 54, 55), (47, 46, 62, 63), (40, 39, 55, 56), (33, 32, 48, 49), (32, 47, 63, 48), (41, 40, 56, 57), (34, 33, 49, 50), (42, 41, 57, 58), (35, 34, 50, 51), (43, 42, 58, 59), (36, 35, 51, 52), (44, 43, 59, 60), (37, 36, 52, 53), (51, 50, 64), (59, 58, 64), (52, 51, 64), (60, 59, 64), (53, 52, 64), (61, 60, 64), (54, 53, 64), (62, 61, 64), (55, 54, 64), (63, 62, 64), (56, 55, 64), (49, 48, 64), (48, 63, 64), (57, 56, 64), (50, 49, 64), (58, 57, 64), (8, 9, 70, 71), (1, 2, 77, 78), (9, 10, 69, 70), (2, 3, 76, 77), (10, 11, 68, 69), (3, 4, 75, 76), (11, 12, 67, 68), (4, 5, 74, 75), (12, 13, 66, 67), (5, 6, 73, 74), (13, 14, 65, 66), (6, 7, 72, 73), (14, 15, 80, 65), (7, 8, 71, 72), (0, 1, 78, 79), (15, 0, 79, 80), (131, 130, 86, 87), (133, 132, 95, 96), (134, 131, 87, 88), (135, 133, 96, 81), (132, 136, 94, 95), (137, 134, 88, 89), (138, 135, 81, 82), (139, 137, 89, 90), (140, 138, 82, 83), (141, 139, 90, 91), (142, 140, 83, 84), (143, 141, 91, 92), (144, 142, 84, 85), (145, 143, 92, 93), (130, 144, 85, 86), (136, 145, 93, 94), (91, 90, 106, 107), (84, 83, 99, 100), (92, 91, 107, 108), (85, 84, 100, 101), (93, 92, 108, 109), (86, 85, 101, 102), (94, 93, 109, 110), (87, 86, 102, 103), (96, 95, 111, 112), (95, 94, 110, 111), (88, 87, 103, 104), (81, 96, 112, 97), (89, 88, 104, 105), (82, 81, 97, 98), (90, 89, 105, 106), (83, 82, 98, 99), (97, 112, 113), (105, 104, 113), (98, 97, 113), (106, 105, 113), (99, 98, 113), (107, 106, 113), (100, 99, 113), (108, 107, 113), (101, 100, 113), (109, 108, 113), (102, 101, 113), (110, 109, 113), (103, 102, 113), (112, 111, 113), (111, 110, 113), (104, 103, 113), (11, 10, 129, 116), (3, 2, 128, 114), (10, 9, 127, 129), (2, 1, 126, 128), (9, 8, 124, 127), (0, 15, 123, 125), (1, 0, 125, 126), (8, 7, 122, 124), (15, 14, 121, 123), (7, 6, 120, 122), (14, 13, 119, 121), (6, 5, 118, 120), (13, 12, 117, 119), (5, 4, 115, 118), (12, 11, 116, 117), (4, 3, 114, 115), (78, 77, 145, 136), (70, 69, 144, 130), (77, 76, 143, 145), (69, 68, 142, 144), (76, 75, 141, 143), (68, 67, 140, 142), (75, 74, 139, 141), (67, 66, 138, 140), (74, 73, 137, 139), (66, 65, 135, 138), (73, 72, 134, 137), (79, 78, 136, 132), (65, 80, 133, 135), (72, 71, 131, 134), (80, 79, 132, 133), (71, 70, 130, 131)])
me_circle_001.polygons.foreach_set('use_smooth', [True] * 160)
_uv = me_circle_001.uv_layers.new(name='UVMap')
_uv.uv.foreach_set('vector', [0.0, 0.0, 0.0, 0.0, 0.0, 0.0, 0.0, 0.0, 0.0, 0.0, 0.0, 0.0, 0.0, 0.0, 0.0, 0.0, 0.0, 0.0, 0.0, 0.0, 0.0, 0.0, 0.0, 0.0, 0.0, 0.0, 0.0, 0.0, 0.0, 0.0, 0.0, 0.0, 0.0, 0.0, 0.0, 0.0, 0.0, 0.0, 0.0, 0.0, 0.0, 0.0, 0.0, 0.0, 0.0, 0.0, 0.0, 0.0, 0.0, 0.0, 0.0, 0.0, 0.0, 0.0, 0.0, 0.0, 0.0, 0.0, 0.0, 0.0, 0.0, 0.0, 0.0, 0.0, 0.0, 0.0, 0.0, 0.0, 0.0, 0.0, 0.0, 0.0, 0.0, 0.0, 0.0, 0.0, 0.0, 0.0, 0.0, 0.0, 0.0, 0.0, 0.0, 0.0, 0.0, 0.0, 0.0, 0.0, 0.0, 0.0, 0.0, 0.0, 0.0, 0.0, 0.0, 0.0, 0.0, 0.0, 0.0, 0.0, 0.0, 0.0, 0.0, 0.0, 0.0, 0.0, 0.0, 0.0, 0.0, 0.0, 0.0, 0.0, 0.0, 0.0, 0.0, 0.0, 0.0, 0.0, 0.0, 0.0, 0.0, 0.0, 0.0, 0.0, 0.0, 0.0, 0.0, 0.0, 0.0, 0.0, 0.0, 0.0, 0.0, 0.0, 0.0, 0.0, 0.0, 0.0, 0.0, 0.0, 0.0, 0.0, 0.0, 0.0, 0.0, 0.0, 0.0, 0.0, 0.0, 0.0, 0.0, 0.0, 0.0, 0.0, 0.0, 0.0, 0.0, 0.0, 0.0, 0.0, 0.0, 0.0, 0.0, 0.0, 0.0, 0.0, 0.0, 0.0, 0.0, 0.0, 0.0, 0.0, 0.0, 0.0, 0.0, 0.0, 0.0, 0.0, 0.0, 0.0, 0.0, 0.0, 0.0, 0.0, 0.0, 0.0, 0.0, 0.0, 0.0, 0.0, 0.0, 0.0, 0.0, 0.0, 0.0, 0.0, 0.0, 0.0, 0.0, 0.0, 0.0, 0.0, 0.0, 0.0, 0.0, 0.0, 0.0, 0.0, 0.0, 0.0, 0.0, 0.0, 0.0, 0.0, 0.0, 0.0, 0.0, 0.0, 0.0, 0.0, 0.0, 0.0, 0.0, 0.0, 0.0, 0.0, 0.0, 0.0, 0.0, 0.0, 0.0, 0.0, 0.0, 0.0, 0.0, 0.0, 0.0, 0.0, 0.0, 0.0, 0.0, 0.0, 0.0, 0.0, 0.0, 0.0, 0.0, 0.0, 0.0, 0.0, 0.0, 0.0, 0.0, 0.0, 0.0, 0.0, 0.0, 0.0, 0.0, 0.0, 0.0, 0.0, 0.0, 0.0, 0.0, 0.0, 0.0, 0.0, 0.0, 0.0, 0.0, 0.0, 0.0, 0.0, 0.0, 0.0, 0.0, 0.0, 0.0, 0.0, 0.0, 0.0, 0.0, 0.0, 0.0, 0.0, 0.0, 0.0, 0.0, 0.0, 0.0, 0.0, 0.0, 0.0, 0.0, 0.0, 0.0, 0.0, 0.0, 0.0, 0.0, 0.0, 0.0, 0.0, 0.0, 0.0, 0.0, 0.0, 0.0, 0.0, 0.0, 0.0, 0.0, 0.0, 0.0, 0.0, 0.0, 0.0, 0.0, 0.0, 0.0, 0.0, 0.0, 0.0, 0.0, 0.0, 0.0, 0.0, 0.0, 0.0, 0.0, 0.0, 0.0, 0.0, 0.0, 0.0, 0.0, 0.0, 0.0, 0.0, 0.0, 0.0, 0.0, 0.0, 0.0, 0.0, 0.0, 0.0, 0.0, 0.0, 0.0, 0.0, 0.0, 0.0, 0.0, 0.0, 0.0, 0.0, 0.0, 0.0, 0.0, 0.0, 0.0, 0.0, 0.0, 0.0, 0.0, 0.0, 0.0, 0.0, 0.0, 0.0, 0.0, 0.0, 0.0, 0.0, 0.0, 0.0, 0.0, 0.0, 0.0, 0.0, 0.0, 0.0, 0.0, 0.0, 0.0, 0.0, 0.0, 0.0, 0.0, 0.0, 0.0, 0.0, 0.0, 0.0, 0.0, 0.0, 0.0, 0.0, 0.0, 0.0, 0.0, 0.0, 0.0, 0.0, 0.0, 0.0, 0.0, 0.0, 0.0, 0.0, 0.0, 0.0, 0.0, 0.0, 0.0, 0.0, 0.0, 0.0, 0.0, 0.0, 0.0, 0.0, 0.0, 0.0, 0.0, 0.0, 0.0, 0.0, 0.0, 0.0, 0.0, 0.0, 0.0, 0.0, 0.0, 0.0, 0.0, 0.0, 0.0, 0.0, 0.0, 0.0, 0.0, 0.0, 0.0, 0.0, 0.0, 0.0, 0.0, 0.0, 0.0, 0.0, 0.0, 0.0, 0.0, 0.0, 0.0, 0.0, 0.0, 0.0, 0.0, 0.0, 0.0, 0.0, 0.0, 0.0, 0.0, 0.0, 0.0, 0.0, 0.0, 0.0, 0.0, 0.0, 0.0, 0.0, 0.0, 0.0, 0.0, 0.0, 0.0, 0.0, 0.0, 0.0, 0.0, 0.0, 0.0, 0.0, 0.0, 0.0, 0.0, 0.0, 0.0, 0.0, 0.0, 0.0, 0.0, 0.0, 0.0, 0.0, 0.0, 0.0, 0.0, 0.0, 0.0, 0.0, 0.0, 0.0, 0.0, 0.0, 0.0, 0.0, 0.0, 0.0, 0.0, 0.0, 0.0, 0.0, 0.0, 0.0, 0.0, 0.0, 0.0, 0.0, 0.0, 0.0, 0.0, 0.0, 0.0, 0.0, 0.0, 0.0, 0.0, 0.0, 0.0, 0.0, 0.0, 0.0, 0.0, 0.0, 0.0, 0.0, 0.0, 0.0, 0.0, 0.0, 0.0, 0.0, 0.0, 0.0, 0.0, 0.0, 0.0, 0.0, 0.0, 0.0, 0.0, 0.0, 0.0, 0.0, 0.0, 0.0, 0.0, 0.0, 0.0, 0.0, 0.0, 0.0, 0.0, 0.0, 0.0, 0.0, 0.0, 0.0, 0.0, 0.0, 0.0, 0.0, 0.0, 0.0, 0.0, 0.0, 0.0, 0.0, 0.0, 0.0, 0.0, 0.0, 0.0, 0.0, 0.0, 0.0, 0.0, 0.0, 0.0, 0.0, 0.0, 0.0, 0.0, 0.0, 0.0, 0.0, 0.0, 0.0, 0.0, 0.0, 0.0, 0.0, 0.0, 0.0, 0.0, 0.0, 0.0, 0.0, 0.0, 0.0, 0.0, 0.0, 0.0, 0.0, 0.0, 0.0, 0.0, 0.0, 0.0, 0.0, 0.0, 0.0, 0.0, 0.0, 0.0, 0.0, 0.0, 0.0, 0.0, 0.0, 0.0, 0.0, 0.0, 0.0, 0.0, 0.0, 0.0, 0.0, 0.0, 0.0, 0.0, 0.0, 0.0, 0.0, 0.0, 0.0, 0.0, 0.0, 0.0, 0.0, 0.0, 0.0, 0.0, 0.0, 0.0, 0.0, 0.0, 0.0, 0.0, 0.0, 0.0, 0.0, 0.0, 0.0, 0.0, 0.0, 0.0, 0.0, 0.0, 0.0, 0.0, 0.0, 0.0, 0.0, 0.0, 0.0, 0.0, 0.0, 0.0, 0.0, 0.0, 0.0, 0.0, 0.0, 0.0, 0.0, 0.0, 0.0, 0.0, 0.0, 0.0, 0.0, 0.0, 0.0, 0.0, 0.0, 0.0, 0.0, 0.0, 0.0, 0.0, 0.0, 0.0, 0.0, 0.0, 0.0, 0.0, 0.0, 0.0, 0.0, 0.0, 0.0, 0.0, 0.0, 0.0, 0.0, 0.0, 0.0, 0.0, 0.0, 0.0, 0.0, 0.0, 0.0, 0.0, 0.0, 0.0, 0.0, 0.0, 0.0, 0.0, 0.0, 0.0, 0.0, 0.0, 0.0, 0.0, 0.0, 0.0, 0.0, 0.0, 0.0, 0.0, 0.0, 0.0, 0.0, 0.0, 0.0, 0.0, 0.0, 0.0, 0.0, 0.0, 0.0, 0.0, 0.0, 0.0, 0.0, 0.0, 0.0, 0.0, 0.0, 0.0, 0.0, 0.0, 0.0, 0.0, 0.0, 0.0, 0.0, 0.0, 0.0, 0.0, 0.0, 0.0, 0.0, 0.0, 0.0, 0.0, 0.0, 0.0, 0.0, 0.0, 0.0, 0.0, 0.0, 0.0, 0.0, 0.0, 0.0, 0.0, 0.0, 0.0, 0.0, 0.0, 0.0, 0.0, 0.0, 0.0, 0.0, 0.0, 0.0, 0.0, 0.0, 0.0, 0.0, 0.0, 0.0, 0.0, 0.0, 0.0, 0.0, 0.0, 0.0, 0.0, 0.0, 0.0, 0.0, 0.0, 0.0, 0.0, 0.0, 0.0, 0.0, 0.0, 0.0, 0.0, 0.0, 0.0, 0.0, 0.0, 0.0, 0.0, 0.0, 0.0, 0.0, 0.0, 0.0, 0.0, 0.0, 0.0, 0.0, 0.0, 0.0, 0.0, 0.0, 0.0, 0.0, 0.0, 0.0, 0.0, 0.0, 0.0, 0.0, 0.0, 0.0, 0.0, 0.0, 0.0, 0.0, 0.0, 0.0, 0.0, 0.0, 0.0, 0.0, 0.0, 0.0, 0.0, 0.0, 0.0, 0.0, 0.0, 0.0, 0.0, 0.0, 0.0, 0.0, 0.0, 0.0, 0.0, 0.0, 0.0, 0.0, 0.0, 0.0, 0.0, 0.0, 0.0, 0.0, 0.0, 0.0, 0.0, 0.0, 0.0, 0.0, 0.0, 0.0, 0.0, 0.0, 0.0, 0.0, 0.0, 0.0, 0.0, 0.0, 0.0, 0.0, 0.0, 0.0, 0.0, 0.0, 0.0, 0.0, 0.0, 0.0, 0.0, 0.0, 0.0, 0.0, 0.0, 0.0, 0.0, 0.0, 0.0, 0.0, 0.0, 0.0, 0.0, 0.0, 0.0, 0.0, 0.0, 0.0, 0.0, 0.0, 0.0, 0.0, 0.0, 0.0, 0.0, 0.0, 0.0, 0.0, 0.0, 0.0, 0.0, 0.0, 0.0, 0.0, 0.0, 0.0, 0.0, 0.0, 0.0, 0.0, 0.0, 0.0, 0.0, 0.0, 0.0, 0.0, 0.0, 0.0, 0.0, 0.0, 0.0, 0.0, 0.0, 0.0, 0.0, 0.0, 0.0, 0.0, 0.0, 0.0, 0.0, 0.0, 0.0, 0.0, 0.0, 0.0, 0.0, 0.0, 0.0, 0.0, 0.0, 0.0, 0.0, 0.0, 0.0, 0.0, 0.0, 0.0, 0.0, 0.0, 0.0, 0.0, 0.0, 0.0, 0.0, 0.0, 0.0, 0.0, 0.0, 0.0, 0.0, 0.0, 0.0, 0.0, 0.0, 0.0, 0.0, 0.0, 0.0, 0.0, 0.0, 0.0, 0.0, 0.0, 0.0, 0.0, 0.0, 0.0, 0.0, 0.0, 0.0, 0.0, 0.0, 0.0, 0.0, 0.0, 0.0, 0.0, 0.0, 0.0, 0.0, 0.0, 0.0, 0.0, 0.0, 0.0, 0.0, 0.0, 0.0, 0.0, 0.0, 0.0, 0.0, 0.0, 0.0, 0.0, 0.0, 0.0, 0.0, 0.0, 0.0, 0.0, 0.0, 0.0, 0.0, 0.0, 0.0, 0.0, 0.0, 0.0, 0.0, 0.0, 0.0, 0.0, 0.0, 0.0, 0.0, 0.0, 0.0, 0.0, 0.0, 0.0, 0.0, 0.0, 0.0, 0.0, 0.0, 0.0, 0.0, 0.0, 0.0, 0.0, 0.0, 0.0, 0.0, 0.0, 0.0, 0.0, 0.0, 0.0, 0.0, 0.0, 0.0, 0.0, 0.0, 0.0, 0.0, 0.0, 0.0, 0.0, 0.0, 0.0, 0.0, 0.0, 0.0, 0.0, 0.0, 0.0, 0.0, 0.0, 0.0, 0.0, 0.0, 0.0, 0.0, 0.0, 0.0, 0.0, 0.0, 0.0, 0.0, 0.0, 0.0, 0.0, 0.0, 0.0, 0.0, 0.0, 0.0, 0.0, 0.0, 0.0, 0.0, 0.0, 0.0, 0.0, 0.0, 0.0, 0.0, 0.0, 0.0, 0.0, 0.0, 0.0, 0.0, 0.0, 0.0, 0.0, 0.0, 0.0, 0.0, 0.0, 0.0, 0.0, 0.0, 0.0, 0.0, 0.0, 0.0, 0.0, 0.0, 0.0, 0.0, 0.0, 0.0, 0.0, 0.0, 0.0, 0.0, 0.0, 0.0, 0.0, 0.0, 0.0, 0.0, 0.0, 0.0, 0.0, 0.0, 0.0, 0.0, 0.0, 0.0, 0.0, 0.0, 0.0, 0.0, 0.0, 0.0, 0.0, 0.0, 0.0, 0.0, 0.0, 0.0, 0.0, 0.0, 0.0, 0.0, 0.0, 0.0, 0.0])
me_circle_001.update()
me_circle_002 = bpy.data.meshes.new('Circle.002')
me_circle_002.from_pydata([(-0.003385, 0.8632, 0.4603), (-0.3605, 0.7972, 0.4603), (-0.6633, 0.6093, 0.4603), (-0.8656, 0.328, 0.4603), (-0.9366, -0.003804, 0.4603), (-0.8656, -0.3356, 0.4603), (-0.6633, -0.6169, 0.4603), (-0.3605, -0.8048, 0.4603), (-0.003385, -0.8708, 0.4603), (0.3538, -0.8048, 0.4603), (0.6565, -0.6169, 0.4603), (0.8588, -0.3356, 0.4603), (0.9299, -0.003804, 0.4603), (0.8588, 0.328, 0.4603), (0.6565, 0.6093, 0.4603), (0.3538, 0.7972, 0.4603), (0.027, 0.4129, 0.4652), (-0.1447, 0.3812, 0.4652), (-0.2902, 0.2909, 0.4652), (-0.3874, 0.1557, 0.4652), (-0.4216, -0.003804, 0.4652), (-0.3874, -0.1633, 0.4652), (-0.2902, -0.2985, 0.4652), (-0.1447, -0.3888, 0.4652), (0.027, -0.4205, 0.4652), (0.1987, -0.3888, 0.4652), (0.3442, -0.2985, 0.4652), (0.4414, -0.1633, 0.4652), (0.4756, -0.003804, 0.4652), (0.4414, 0.1557, 0.4652), (0.3442, 0.2909, 0.4652), (0.1987, 0.3812, 0.4652), (0.027, 0.1334, 0.4652), (-0.0295, 0.1229, 0.4652), (-0.07741, 0.09319, 0.4652), (-0.1094, 0.04869, 0.4652), (-0.1207, -0.003804, 0.4652), (-0.1094, -0.0563, 0.4652), (-0.07741, -0.1008, 0.4652), (-0.0295, -0.1305, 0.4652), (0.027, -0.141, 0.4652), (0.08351, -0.1305, 0.4652), (0.1314, -0.1008, 0.4652), (0.1634, -0.0563, 0.4652), (0.1747, -0.003804, 0.4652), (0.1634, 0.04869, 0.4652), (0.1314, 0.09319, 0.4652), (0.08351, 0.1229, 0.4652), (0.027, -0.003804, 0.4652), (0.002323, 0.8632, 0.7132), (-0.3548, 0.7972, 0.7132), (-0.6576, 0.6093, 0.7132), (-0.8599, 0.328, 0.7132), (-0.9309, -0.003804, 0.7132), (-0.8599, -0.3356, 0.7132), (-0.6576, -0.6169, 0.7132), (-0.3548, -0.8048, 0.7132), (0.002323, -0.8708, 0.7132), (0.3595, -0.8048, 0.7132), (0.6622, -0.6169, 0.7132), (0.8645, -0.3356, 0.7132), (0.9356, -0.003804, 0.7132), (0.8645, 0.328, 0.7132), (0.6622, 0.6093, 0.7132), (0.3595, 0.7972, 0.7132), (0.004297, 0.6469, 1.04), (-0.2637, 0.5974, 1.04), (-0.491, 0.4563, 1.04), (-0.6428, 0.2452, 1.04), (-0.6961, -0.003805, 1.04), (-0.6428, -0.2528, 1.04), (-0.491, -0.4639, 1.04), (-0.2637, -0.605, 1.04), (0.004297, -0.6545, 1.04), (0.2723, -0.605, 1.04), (0.4996, -0.4639, 1.04), (0.6514, -0.2528, 1.04), (0.7047, -0.003805, 1.04), (0.6514, 0.2452, 1.04), (0.4996, 0.4563, 1.04), (0.2723, 0.5974, 1.04), (0.004297, 0.5351, 1.04), (-0.2177, 0.4941, 1.04), (-0.4059, 0.3773, 1.04), (-0.5316, 0.2024, 1.04), (-0.5758, -0.003805, 1.04), (-0.5316, -0.21, 1.04), (-0.4059, -0.3849, 1.04), (-0.2177, -0.5017, 1.04), (0.004297, -0.5427, 1.04), (0.2263, -0.5017, 1.04), (0.4145, -0.3849, 1.04), (0.5402, -0.21, 1.04), (0.5844, -0.003805, 1.04), (0.5402, 0.2024, 1.04), (0.4145, 0.3773, 1.04), (0.2263, 0.4941, 1.04), (0.6485, 0.2452, 0.7144), (0.7018, -0.003804, 0.7144), (-0.7216, 0.2747, 0.9343), (-0.5518, 0.5108, 0.9343), (0.6485, -0.2528, 0.7144), (-0.7812, -0.003805, 0.9343), (0.4966, -0.4639, 0.7144), (-0.7216, -0.2823, 0.9343), (0.2694, -0.605, 0.7144), (-0.5518, -0.5184, 0.9343), (0.001346, -0.6545, 0.7144), (-0.2976, -0.6762, 0.9343), (0.001346, 0.6469, 0.7144), (0.002143, -0.7316, 0.9343), (-0.2976, 0.6686, 0.9343), (0.002143, 0.724, 0.9343), (0.4966, 0.4563, 0.7144), (0.2694, 0.5974, 0.7144), (-0.01641, 0.5416, 0.8003), (-0.2384, 0.5005, 0.8003), (-0.4266, 0.3837, 0.8003), (-0.5523, 0.2089, 0.8003), (-0.5965, 0.002647, 0.8003), (-0.5523, -0.2036, 0.8003), (-0.4266, -0.3784, 0.8003), (-0.2384, -0.4952, 0.8003), (-0.01641, -0.5363, 0.8003), (0.2056, -0.4952, 0.8003), (0.3938, -0.3784, 0.8003), (0.5195, -0.2036, 0.8003), (0.5637, 0.002647, 0.8003), (0.5195, 0.2089, 0.8003), (0.3938, 0.3837, 0.8003), (0.2056, 0.5005, 0.8003), (-0.01641, 0.08523, 0.8003), (-0.05043, 0.07895, 0.8003), (-0.07927, 0.06104, 0.8003), (-0.09854, 0.03425, 0.8003), (-0.1053, 0.002647, 0.8003), (-0.09854, -0.02896, 0.8003), (-0.07927, -0.05575, 0.8003), (-0.05043, -0.07365, 0.8003), (-0.01641, -0.07994, 0.8003), (0.01761, -0.07365, 0.8003), (0.04645, -0.05575, 0.8003), (0.06572, -0.02896, 0.8003), (0.07249, 0.002647, 0.8003), (0.06572, 0.03425, 0.8003), (0.04645, 0.06104, 0.8003), (0.01761, 0.07895, 0.8003), (-0.01641, 0.002647, 0.8003)], [], [(8, 7, 23, 24), (1, 0, 16, 17), (0, 15, 31, 16), (9, 8, 24, 25), (2, 1, 17, 18), (10, 9, 25, 26), (3, 2, 18, 19), (11, 10, 26, 27), (4, 3, 19, 20), (12, 11, 27, 28), (5, 4, 20, 21), (13, 12, 28, 29), (6, 5, 21, 22), (14, 13, 29, 30), (7, 6, 22, 23), (15, 14, 30, 31), (29, 28, 44, 45), (22, 21, 37, 38), (30, 29, 45, 46), (23, 22, 38, 39), (31, 30, 46, 47), (24, 23, 39, 40), (17, 16, 32, 33), (16, 31, 47, 32), (25, 24, 40, 41), (18, 17, 33, 34), (26, 25, 41, 42), (19, 18, 34, 35), (27, 26, 42, 43), (20, 19, 35, 36), (28, 27, 43, 44), (21, 20, 36, 37), (35, 34, 48), (43, 42, 48), (36, 35, 48), (44, 43, 48), (37, 36, 48), (45, 44, 48), (38, 37, 48), (46, 45, 48), (39, 38, 48), (47, 46, 48), (40, 39, 48), (33, 32, 48), (32, 47, 48), (41, 40, 48), (34, 33, 48), (42, 41, 48), (9, 10, 59, 58), (2, 3, 52, 51), (10, 11, 60, 59), (3, 4, 53, 52), (11, 12, 61, 60), (4, 5, 54, 53), (12, 13, 62, 61), (5, 6, 55, 54), (13, 14, 63, 62), (6, 7, 56, 55), (14, 15, 64, 63), (7, 8, 57, 56), (0, 1, 50, 49), (15, 0, 49, 64), (8, 9, 58, 57), (1, 2, 51, 50), (64, 49, 109, 114), (100, 99, 68, 67), (63, 64, 114, 113), (99, 102, 69, 68), (62, 63, 113, 97), (102, 104, 70, 69), (61, 62, 97, 98), (104, 106, 71, 70), (60, 61, 98, 101), (106, 108, 72, 71), (59, 60, 101, 103), (108, 110, 73, 72), (112, 111, 66, 65), (58, 59, 103, 105), (57, 58, 105, 107), (111, 100, 67, 66), (79, 80, 96, 95), (72, 73, 89, 88), (65, 66, 82, 81), (80, 65, 81, 96), (73, 74, 90, 89), (66, 67, 83, 82), (74, 75, 91, 90), (67, 68, 84, 83), (75, 76, 92, 91), (68, 69, 85, 84), (76, 77, 93, 92), (69, 70, 86, 85), (77, 78, 94, 93), (70, 71, 87, 86), (78, 79, 95, 94), (71, 72, 88, 87), (50, 51, 100, 111), (65, 80, 114, 109), (74, 73, 107, 105), (49, 50, 111, 112), (56, 57, 110, 108), (76, 75, 103, 101), (55, 56, 108, 106), (78, 77, 98, 97), (54, 55, 106, 104), (80, 79, 113, 114), (53, 54, 104, 102), (75, 74, 105, 103), (52, 53, 102, 99), (77, 76, 101, 98), (51, 52, 99, 100), (79, 78, 97, 113), (109, 49, 112, 65), (107, 73, 110, 57), (90, 91, 125, 124), (83, 84, 118, 117), (91, 92, 126, 125), (84, 85, 119, 118), (92, 93, 127, 126), (85, 86, 120, 119), (93, 94, 128, 127), (86, 87, 121, 120), (94, 95, 129, 128), (87, 88, 122, 121), (95, 96, 130, 129), (88, 89, 123, 122), (81, 82, 116, 115), (96, 81, 115, 130), (89, 90, 124, 123), (82, 83, 117, 116), (130, 115, 131, 146), (123, 124, 140, 139), (116, 117, 133, 132), (124, 125, 141, 140), (117, 118, 134, 133), (125, 126, 142, 141), (118, 119, 135, 134), (126, 127, 143, 142), (119, 120, 136, 135), (127, 128, 144, 143), (120, 121, 137, 136), (128, 129, 145, 144), (121, 122, 138, 137), (129, 130, 146, 145), (122, 123, 139, 138), (115, 116, 132, 131), (144, 145, 147), (137, 138, 147), (145, 146, 147), (138, 139, 147), (131, 132, 147), (146, 131, 147), (139, 140, 147), (132, 133, 147), (140, 141, 147), (133, 134, 147), (141, 142, 147), (134, 135, 147), (142, 143, 147), (135, 136, 147), (143, 144, 147), (136, 137, 147)])
me_circle_002.polygons.foreach_set('use_smooth', [True] * 162)
_uv = me_circle_002.uv_layers.new(name='UVMap')
_uv.uv.foreach_set('vector', [0.0, 0.0, 0.0, 0.0, 0.0, 0.0, 0.0, 0.0, 0.0, 0.0, 0.0, 0.0, 0.0, 0.0, 0.0, 0.0, 0.0, 0.0, 0.0, 0.0, 0.0, 0.0, 0.0, 0.0, 0.0, 0.0, 0.0, 0.0, 0.0, 0.0, 0.0, 0.0, 0.0, 0.0, 0.0, 0.0, 0.0, 0.0, 0.0, 0.0, 0.0, 0.0, 0.0, 0.0, 0.0, 0.0, 0.0, 0.0, 0.0, 0.0, 0.0, 0.0, 0.0, 0.0, 0.0, 0.0, 0.0, 0.0, 0.0, 0.0, 0.0, 0.0, 0.0, 0.0, 0.0, 0.0, 0.0, 0.0, 0.0, 0.0, 0.0, 0.0, 0.0, 0.0, 0.0, 0.0, 0.0, 0.0, 0.0, 0.0, 0.0, 0.0, 0.0, 0.0, 0.0, 0.0, 0.0, 0.0, 0.0, 0.0, 0.0, 0.0, 0.0, 0.0, 0.0, 0.0, 0.0, 0.0, 0.0, 0.0, 0.0, 0.0, 0.0, 0.0, 0.0, 0.0, 0.0, 0.0, 0.0, 0.0, 0.0, 0.0, 0.0, 0.0, 0.0, 0.0, 0.0, 0.0, 0.0, 0.0, 0.0, 0.0, 0.0, 0.0, 0.0, 0.0, 0.0, 0.0, 0.0, 0.0, 0.0, 0.0, 0.0, 0.0, 0.0, 0.0, 0.0, 0.0, 0.0, 0.0, 0.0, 0.0, 0.0, 0.0, 0.0, 0.0, 0.0, 0.0, 0.0, 0.0, 0.0, 0.0, 0.0, 0.0, 0.0, 0.0, 0.0, 0.0, 0.0, 0.0, 0.0, 0.0, 0.0, 0.0, 0.0, 0.0, 0.0, 0.0, 0.0, 0.0, 0.0, 0.0, 0.0, 0.0, 0.0, 0.0, 0.0, 0.0, 0.0, 0.0, 0.0, 0.0, 0.0, 0.0, 0.0, 0.0, 0.0, 0.0, 0.0, 0.0, 0.0, 0.0, 0.0, 0.0, 0.0, 0.0, 0.0, 0.0, 0.0, 0.0, 0.0, 0.0, 0.0, 0.0, 0.0, 0.0, 0.0, 0.0, 0.0, 0.0, 0.0, 0.0, 0.0, 0.0, 0.0, 0.0, 0.0, 0.0, 0.0, 0.0, 0.0, 0.0, 0.0, 0.0, 0.0, 0.0, 0.0, 0.0, 0.0, 0.0, 0.0, 0.0, 0.0, 0.0, 0.0, 0.0, 0.0, 0.0, 0.0, 0.0, 0.0, 0.0, 0.0, 0.0, 0.0, 0.0, 0.0, 0.0, 0.0, 0.0, 0.0, 0.0, 0.0, 0.0, 0.0, 0.0, 0.0, 0.0, 0.0, 0.0, 0.0, 0.0, 0.0, 0.0, 0.0, 0.0, 0.0, 0.0, 0.0, 0.0, 0.0, 0.0, 0.0, 0.0, 0.0, 0.0, 0.0, 0.0, 0.0, 0.0, 0.0, 0.0, 0.0, 0.0, 0.0, 0.0, 0.0, 0.0, 0.0, 0.0, 0.0, 0.0, 0.0, 0.0, 0.0, 0.0, 0.0, 0.0, 0.0, 0.0, 0.0, 0.0, 0.0, 0.0, 0.0, 0.0, 0.0, 0.0, 0.0, 0.0, 0.0, 0.0, 0.0, 0.0, 0.0, 0.0, 0.0, 0.0, 0.0, 0.0, 0.0, 0.0, 0.0, 0.0, 0.0, 0.0, 0.0, 0.0, 0.0, 0.0, 0.0, 0.0, 0.0, 0.0, 0.0, 0.0, 0.0, 0.0, 0.0, 0.0, 0.0, 0.0, 0.0, 0.0, 0.0, 0.0, 0.0, 0.0, 0.0, 0.0, 0.0, 0.0, 0.0, 0.0, 0.0, 0.0, 0.0, 0.0, 0.0, 0.0, 0.0, 0.0, 0.0, 0.0, 0.0, 0.0, 0.0, 0.0, 0.0, 0.0, 0.0, 0.0, 0.0, 0.0, 0.0, 0.0, 0.0, 0.0, 0.0, 0.0, 0.0, 0.0, 0.0, 0.0, 0.0, 0.0, 0.0, 0.0, 0.0, 0.0, 0.0, 0.0, 0.0, 0.0, 0.0, 0.0, 0.0, 0.0, 0.0, 0.0, 0.0, 0.0, 0.0, 0.0, 0.0, 0.0, 0.0, 0.0, 0.0, 0.0, 0.0, 0.0, 0.0, 0.0, 0.0, 0.0, 0.0, 0.0, 0.0, 0.0, 0.0, 0.0, 0.0, 0.0, 0.0, 0.0, 0.0, 0.0, 0.0, 0.0, 0.0, 0.0, 0.0, 0.0, 0.0, 0.0, 0.0, 0.0, 0.0, 0.0, 0.0, 0.0, 0.0, 0.0, 0.0, 0.0, 0.0, 0.0, 0.0, 0.0, 0.0, 0.0, 0.0, 0.0, 0.0, 0.0, 0.0, 0.0, 0.0, 0.0, 0.0, 0.0, 0.0, 0.0, 0.0, 0.0, 0.0, 0.0, 0.0, 0.0, 0.0, 0.0, 0.0, 0.0, 0.0, 0.0, 0.0, 0.0, 0.0, 0.0, 0.0, 0.0, 0.0, 0.0, 0.0, 0.0, 0.0, 0.0, 0.0, 0.0, 0.0, 0.0, 0.0, 0.0, 0.0, 0.0, 0.0, 0.0, 0.0, 0.0, 0.0, 0.0, 0.0, 0.0, 0.0, 0.0, 0.0, 0.0, 0.0, 0.0, 0.0, 0.0, 0.0, 0.0, 0.0, 0.0, 0.0, 0.0, 0.0, 0.0, 0.0, 0.0, 0.0, 0.0, 0.0, 0.0, 0.0, 0.0, 0.0, 0.0, 0.0, 0.0, 0.0, 0.0, 0.0, 0.0, 0.0, 0.0, 0.0, 0.0, 0.0, 0.0, 0.0, 0.0, 0.0, 0.0, 0.0, 0.0, 0.0, 0.0, 0.0, 0.0, 0.0, 0.0, 0.0, 0.0, 0.0, 0.0, 0.0, 0.0, 0.0, 0.0, 0.0, 0.0, 0.0, 0.0, 0.0, 0.0, 0.0, 0.0, 0.0, 0.0, 0.0, 0.0, 0.0, 0.0, 0.0, 0.0, 0.0, 0.0, 0.0, 0.0, 0.0, 0.0, 0.0, 0.0, 0.0, 0.0, 0.0, 0.0, 0.0, 0.0, 0.0, 0.0, 0.0, 0.0, 0.0, 0.0, 0.0, 0.0, 0.0, 0.0, 0.0, 0.0, 0.0, 0.0, 0.0, 0.0, 0.0, 0.0, 0.0, 0.0, 0.0, 0.0, 0.0, 0.0, 0.0, 0.0, 0.0, 0.0, 0.0, 0.0, 0.0, 0.0, 0.0, 0.0, 0.0, 0.0, 0.0, 0.0, 0.0, 0.0, 0.0, 0.0, 0.0, 0.0, 0.0, 0.0, 0.0, 0.0, 0.0, 0.0, 0.0, 0.0, 0.0, 0.0, 0.0, 0.0, 0.0, 0.0, 0.0, 0.0, 0.0, 0.0, 0.0, 0.0, 0.0, 0.0, 0.0, 0.0, 0.0, 0.0, 0.0, 0.0, 0.0, 0.0, 0.0, 0.0, 0.0, 0.0, 0.0, 0.0, 0.0, 0.0, 0.0, 0.0, 0.0, 0.0, 0.0, 0.0, 0.0, 0.0, 0.0, 0.0, 0.0, 0.0, 0.0, 0.0, 0.0, 0.0, 0.0, 0.0, 0.0, 0.0, 0.0, 0.0, 0.0, 0.0, 0.0, 0.0, 0.0, 0.0, 0.0, 0.0, 0.0, 0.0, 0.0, 0.0, 0.0, 0.0, 0.0, 0.0, 0.0, 0.0, 0.0, 0.0, 0.0, 0.0, 0.0, 0.0, 0.0, 0.0, 0.0, 0.0, 0.0, 0.0, 0.0, 0.0, 0.0, 0.0, 0.0, 0.0, 0.0, 0.0, 0.0, 0.0, 0.0, 0.0, 0.0, 0.0, 0.0, 0.0, 0.0, 0.0, 0.0, 0.0, 0.0, 0.0, 0.0, 0.0, 0.0, 0.0, 0.0, 0.0, 0.0, 0.0, 0.0, 0.0, 0.0, 0.0, 0.0, 0.0, 0.0, 0.0, 0.0, 0.0, 0.0, 0.0, 0.0, 0.0, 0.0, 0.0, 0.0, 0.0, 0.0, 0.0, 0.0, 0.0, 0.0, 0.0, 0.0, 0.0, 0.0, 0.0, 0.0, 0.0, 0.0, 0.0, 0.0, 0.0, 0.0, 0.0, 0.0, 0.0, 0.0, 0.0, 0.0, 0.0, 0.0, 0.0, 0.0, 0.0, 0.0, 0.0, 0.0, 0.0, 0.0, 0.0, 0.0, 0.0, 0.0, 0.0, 0.0, 0.0, 0.0, 0.0, 0.0, 0.0, 0.0, 0.0, 0.0, 0.0, 0.0, 0.0, 0.0, 0.0, 0.0, 0.0, 0.0, 0.0, 0.0, 0.0, 0.0, 0.0, 0.0, 0.0, 0.0, 0.0, 0.0, 0.0, 0.0, 0.0, 0.0, 0.0, 0.0, 0.0, 0.0, 0.0, 0.0, 0.0, 0.0, 0.0, 0.0, 0.0, 0.0, 0.0, 0.0, 0.0, 0.0, 0.0, 0.0, 0.0, 0.0, 0.0, 0.0, 0.0, 0.0, 0.0, 0.0, 0.0, 0.0, 0.0, 0.0, 0.0, 0.0, 0.0, 0.0, 0.0, 0.0, 0.0, 0.0, 0.0, 0.0, 0.0, 0.0, 0.0, 0.0, 0.0, 0.0, 0.0, 0.0, 0.0, 0.0, 0.0, 0.0, 0.0, 0.0, 0.0, 0.0, 0.0, 0.0, 0.0, 0.0, 0.0, 0.0, 0.0, 0.0, 0.0, 0.0, 0.0, 0.0, 0.0, 0.0, 0.0, 0.0, 0.0, 0.0, 0.0, 0.0, 0.0, 0.0, 0.0, 0.0, 0.0, 0.0, 0.0, 0.0, 0.0, 0.0, 0.0, 0.0, 0.0, 0.0, 0.0, 0.0, 0.0, 0.0, 0.0, 0.0, 0.0, 0.0, 0.0, 0.0, 0.0, 0.0, 0.0, 0.0, 0.0, 0.0, 0.0, 0.0, 0.0, 0.0, 0.0, 0.0, 0.0, 0.0, 0.0, 0.0, 0.0, 0.0, 0.0, 0.0, 0.0, 0.0, 0.0, 0.0, 0.0, 0.0, 0.0, 0.0, 0.0, 0.0, 0.0, 0.0, 0.0, 0.0, 0.0, 0.0, 0.0, 0.0, 0.0, 0.0, 0.0, 0.0, 0.0, 0.0, 0.0, 0.0, 0.0, 0.0, 0.0, 0.0, 0.0, 0.0, 0.0, 0.0, 0.0, 0.0, 0.0, 0.0, 0.0, 0.0, 0.0, 0.0, 0.0, 0.0, 0.0, 0.0, 0.0, 0.0, 0.0, 0.0, 0.0, 0.0, 0.0, 0.0, 0.0, 0.0, 0.0, 0.0, 0.0, 0.0, 0.0, 0.0, 0.0, 0.0, 0.0, 0.0, 0.0, 0.0, 0.0, 0.0, 0.0, 0.0, 0.0, 0.0, 0.0, 0.0, 0.0, 0.0, 0.0, 0.0, 0.0, 0.0, 0.0, 0.0, 0.0, 0.0, 0.0, 0.0, 0.0, 0.0, 0.0, 0.0, 0.0, 0.0, 0.0, 0.0, 0.0, 0.0, 0.0, 0.0, 0.0, 0.0, 0.0, 0.0, 0.0, 0.0, 0.0, 0.0, 0.0, 0.0, 0.0, 0.0, 0.0, 0.0, 0.0, 0.0, 0.0, 0.0, 0.0, 0.0, 0.0, 0.0, 0.0, 0.0, 0.0, 0.0, 0.0, 0.0, 0.0, 0.0, 0.0, 0.0, 0.0, 0.0, 0.0, 0.0, 0.0, 0.0, 0.0, 0.0, 0.0, 0.0, 0.0, 0.0, 0.0, 0.0, 0.0, 0.0, 0.0, 0.0, 0.0, 0.0, 0.0, 0.0, 0.0, 0.0, 0.0, 0.0, 0.0, 0.0, 0.0, 0.0, 0.0, 0.0, 0.0, 0.0, 0.0, 0.0, 0.0, 0.0, 0.0, 0.0, 0.0, 0.0, 0.0, 0.0, 0.0, 0.0, 0.0, 0.0, 0.0, 0.0, 0.0, 0.0, 0.0, 0.0, 0.0, 0.0, 0.0, 0.0, 0.0, 0.0, 0.0, 0.0, 0.0, 0.0, 0.0, 0.0, 0.0, 0.0, 0.0, 0.0, 0.0, 0.0, 0.0, 0.0, 0.0, 0.0, 0.0, 0.0, 0.0, 0.0, 0.0, 0.0, 0.0, 0.0, 0.0, 0.0, 0.0, 0.0, 0.0, 0.0, 0.0, 0.0, 0.0, 0.0, 0.0, 0.0, 0.0, 0.0, 0.0, 0.0, 0.0, 0.0, 0.0, 0.0, 0.0, 0.0, 0.0, 0.0, 0.0, 0.0, 0.0, 0.0, 0.0, 0.0, 0.0, 0.0, 0.0, 0.0, 0.0, 0.0, 0.0, 0.0, 0.0, 0.0, 0.0, 0.0, 0.0, 0.0, 0.0, 0.0, 0.0, 0.0, 0.0, 0.0, 0.0, 0.0, 0.0])
me_circle_002.update()
me_circle_003 = bpy.data.meshes.new('Circle.003')
me_circle_003.from_pydata([(0.003216, 0.8632, 0.723), (0.003216, -0.8708, 0.723), (0.3604, -0.8048, 0.723), (0.6631, -0.6169, 0.723), (0.8654, -0.3356, 0.723), (0.9365, -0.003804, 0.723), (0.8654, 0.328, 0.723), (0.6631, 0.6093, 0.723), (0.3604, 0.7972, 0.723), (0.003855, 0.6469, 1.035), (0.004496, -0.6545, 1.042), (0.2719, -0.605, 1.035), (0.4991, -0.4639, 1.035), (0.651, -0.2528, 1.035), (0.7043, -0.003805, 1.035), (0.651, 0.2452, 1.035), (0.4991, 0.4563, 1.035), (0.2719, 0.5974, 1.035), (0.5563, -0.5184, 0.9371), (0.3022, -0.6762, 0.9371), (0.7261, -0.2823, 0.9371), (0.7858, -0.003805, 0.9371), (0.7261, 0.2747, 0.9371), (0.5563, 0.5108, 0.9371), (0.3022, 0.6686, 0.9371), (0.002395, -0.7316, 0.9371), (0.002395, 0.724, 0.9371), (-0.01648, 0.6542, 0.7222), (-0.01584, -0.6472, 0.7292), (0.2522, -0.5977, 0.7292), (0.4794, -0.4567, 0.7292), (0.6313, -0.2456, 0.7292), (0.6846, 0.003456, 0.7292), (0.6313, 0.2525, 0.7292), (0.4794, 0.4636, 0.7292), (0.2522, 0.6046, 0.7292), (1.231, -0.003804, 0.7154), (1.23, -0.2375, 0.7081), (1.23, 0.2299, 0.7081), (1.248, -0.2, 0.906), (1.249, -0.003804, 0.9121), (1.248, 0.1924, 0.906)], [], [(19, 18, 12, 11), (18, 20, 13, 12), (20, 21, 14, 13), (21, 22, 15, 14), (22, 23, 16, 15), (23, 24, 17, 16), (24, 26, 9, 17), (25, 19, 11, 10), (1, 2, 19, 25), (8, 0, 26, 24), (7, 8, 24, 23), (6, 7, 23, 22), (21, 20, 39, 40), (4, 5, 36, 37), (3, 4, 20, 18), (2, 3, 18, 19), (13, 14, 32, 31), (11, 12, 30, 29), (16, 17, 35, 34), (14, 15, 33, 32), (12, 13, 31, 30), (10, 11, 29, 28), (17, 9, 27, 35), (15, 16, 34, 33), (8, 35, 27, 0), (7, 34, 35, 8), (6, 33, 34, 7), (5, 32, 33, 6), (4, 31, 32, 5), (3, 30, 31, 4), (2, 29, 30, 3), (1, 28, 29, 2), (0, 27, 9, 26), (10, 28, 1, 25), (36, 38, 41, 40), (37, 36, 40, 39), (5, 6, 38, 36), (6, 22, 41, 38), (22, 21, 40, 41), (20, 4, 37, 39)])
me_circle_003.polygons.foreach_set('use_smooth', [True] * 40)
_uv = me_circle_003.uv_layers.new(name='UVMap')
_uv.uv.foreach_set('vector', [0.0, 0.0, 0.0, 0.0, 0.0, 0.0, 0.0, 0.0, 0.0, 0.0, 0.0, 0.0, 0.0, 0.0, 0.0, 0.0, 0.0, 0.0, 0.0, 0.0, 0.0, 0.0, 0.0, 0.0, 0.0, 0.0, 0.0, 0.0, 0.0, 0.0, 0.0, 0.0, 0.0, 0.0, 0.0, 0.0, 0.0, 0.0, 0.0, 0.0, 0.0, 0.0, 0.0, 0.0, 0.0, 0.0, 0.0, 0.0, 0.0, 0.0, 0.0, 0.0, 0.0, 0.0, 0.0, 0.0, 0.0, 0.0, 0.0, 0.0, 0.0, 0.0, 0.0, 0.0, 0.0, 0.0, 0.0, 0.0, 0.0, 0.0, 0.0, 0.0, 0.0, 0.0, 0.0, 0.0, 0.0, 0.0, 0.0, 0.0, 0.0, 0.0, 0.0, 0.0, 0.0, 0.0, 0.0, 0.0, 0.0, 0.0, 0.0, 0.0, 0.0, 0.0, 0.0, 0.0, 0.0, 0.0, 0.0, 0.0, 0.0, 0.0, 0.0, 0.0, 0.0, 0.0, 0.0, 0.0, 0.0, 0.0, 0.0, 0.0, 0.0, 0.0, 0.0, 0.0, 0.0, 0.0, 0.0, 0.0, 0.0, 0.0, 0.0, 0.0, 0.0, 0.0, 0.0, 0.0, 0.0, 0.0, 0.0, 0.0, 0.0, 0.0, 0.0, 0.0, 0.0, 0.0, 0.0, 0.0, 0.0, 0.0, 0.0, 0.0, 0.0, 0.0, 0.0, 0.0, 0.0, 0.0, 0.0, 0.0, 0.0, 0.0, 0.0, 0.0, 0.0, 0.0, 0.0, 0.0, 0.0, 0.0, 0.0, 0.0, 0.0, 0.0, 0.0, 0.0, 0.0, 0.0, 0.0, 0.0, 0.0, 0.0, 0.0, 0.0, 0.0, 0.0, 0.0, 0.0, 0.0, 0.0, 0.0, 0.0, 0.0, 0.0, 0.0, 0.0, 0.0, 0.0, 0.0, 0.0, 0.0, 0.0, 0.0, 0.0, 0.0, 0.0, 0.0, 0.0, 0.0, 0.0, 0.0, 0.0, 0.0, 0.0, 0.0, 0.0, 0.0, 0.0, 0.0, 0.0, 0.0, 0.0, 0.0, 0.0, 0.0, 0.0, 0.0, 0.0, 0.0, 0.0, 0.0, 0.0, 0.0, 0.0, 0.0, 0.0, 0.0, 0.0, 0.0, 0.0, 0.0, 0.0, 0.0, 0.0, 0.0, 0.0, 0.0, 0.0, 0.0, 0.0, 0.0, 0.0, 0.0, 0.0, 0.0, 0.0, 0.0, 0.0, 0.0, 0.0, 0.0, 0.0, 0.0, 0.0, 0.0, 0.0, 0.0, 0.0, 0.0, 0.0, 0.0, 0.0, 0.0, 0.0, 0.0, 0.0, 0.0, 0.0, 0.0, 0.0, 0.0, 0.0, 0.0, 0.0, 0.0, 0.0, 0.0, 0.0, 0.0, 0.0, 0.0, 0.0, 0.0, 0.0, 0.0, 0.0, 0.0, 0.0, 0.0, 0.0, 0.0, 0.0, 0.0, 0.0, 0.0, 0.0, 0.0, 0.0, 0.0, 0.0, 0.0, 0.0, 0.0, 0.0, 0.0, 0.0, 0.0, 0.0, 0.0, 0.0, 0.0, 0.0, 0.0, 0.0, 0.0, 0.0, 0.0, 0.0])
me_circle_003.update()
me_circle_004 = bpy.data.meshes.new('Circle.004')
me_circle_004.from_pydata([(0.004297, 0.5351, 1.04), (-0.2177, 0.4941, 1.04), (-0.4059, 0.3773, 1.04), (-0.5316, 0.2024, 1.04), (-0.5758, -0.003805, 1.04), (-0.5316, -0.21, 1.04), (-0.4059, -0.3849, 1.04), (-0.2177, -0.5017, 1.04), (0.004297, -0.5427, 1.04), (0.2263, -0.5017, 1.04), (0.4145, -0.3849, 1.04), (0.5402, -0.21, 1.04), (0.5844, -0.003805, 1.04), (0.5402, 0.2024, 1.04), (0.4145, 0.3773, 1.04), (0.2263, 0.4941, 1.04), (0.004297, 0.3882, 1.04), (-0.1457, 0.3584, 1.04), (-0.2729, 0.2734, 1.04), (-0.3579, 0.1462, 1.04), (-0.3877, -0.003805, 1.04), (-0.3579, -0.1538, 1.04), (-0.2729, -0.281, 1.04), (-0.1457, -0.366, 1.04), (0.004297, -0.3958, 1.04), (0.1543, -0.366, 1.04), (0.2815, -0.281, 1.04), (0.3665, -0.1538, 1.04), (0.3963, -0.003805, 1.04), (0.3665, 0.1462, 1.04), (0.2815, 0.2734, 1.04), (0.1543, 0.3584, 1.04), (-0.2177, 0.4941, 0.9098), (0.004297, 0.5351, 0.9098), (-0.4059, 0.3773, 0.9098), (-0.5316, 0.2024, 0.9098), (-0.5758, -0.003805, 0.9098), (-0.5316, -0.21, 0.9098), (-0.4059, -0.3849, 0.9098), (-0.2177, -0.5017, 0.9098), (0.004297, -0.5427, 0.9098), (0.2263, -0.5017, 0.9098), (0.4145, -0.3849, 0.9098), (0.5402, -0.21, 0.9098), (0.5844, -0.003805, 0.9098), (0.5402, 0.2024, 0.9098), (0.4145, 0.3773, 0.9098), (0.2263, 0.4941, 0.9098), (-0.1457, 0.3584, 0.9098), (0.004297, 0.3882, 0.9098), (-0.2729, 0.2734, 0.9098), (-0.3579, 0.1462, 0.9098), (-0.3877, -0.003805, 0.9098), (-0.3579, -0.1538, 0.9098), (-0.2729, -0.281, 0.9098), (-0.1457, -0.366, 0.9098), (0.004297, -0.3958, 0.9098), (0.1543, -0.366, 0.9098), (0.2815, -0.281, 0.9098), (0.3665, -0.1538, 0.9098), (0.3963, -0.003805, 0.9098), (0.3665, 0.1462, 0.9098), (0.2815, 0.2734, 0.9098), (0.1543, 0.3584, 0.9098)], [], [(4, 20, 21, 5), (12, 28, 29, 13), (5, 21, 22, 6), (13, 29, 30, 14), (6, 22, 23, 7), (14, 30, 31, 15), (7, 23, 24, 8), (0, 16, 17, 1), (15, 31, 16, 0), (8, 24, 25, 9), (1, 17, 18, 2), (9, 25, 26, 10), (2, 18, 19, 3), (10, 26, 27, 11), (3, 19, 20, 4), (11, 27, 28, 12), (17, 16, 31, 30, 29, 28, 27, 26, 25, 24, 23, 22, 21, 20, 19, 18), (36, 37, 53, 52), (44, 45, 61, 60), (37, 38, 54, 53), (45, 46, 62, 61), (38, 39, 55, 54), (46, 47, 63, 62), (39, 40, 56, 55), (33, 32, 48, 49), (47, 33, 49, 63), (40, 41, 57, 56), (32, 34, 50, 48), (41, 42, 58, 57), (34, 35, 51, 50), (42, 43, 59, 58), (35, 36, 52, 51), (43, 44, 60, 59), (48, 50, 51, 52, 53, 54, 55, 56, 57, 58, 59, 60, 61, 62, 63, 49), (7, 8, 40, 39), (0, 1, 32, 33), (15, 0, 33, 47), (8, 9, 41, 40), (1, 2, 34, 32), (9, 10, 42, 41), (2, 3, 35, 34), (10, 11, 43, 42), (3, 4, 36, 35), (11, 12, 44, 43), (4, 5, 37, 36), (12, 13, 45, 44), (5, 6, 38, 37), (13, 14, 46, 45), (6, 7, 39, 38), (14, 15, 47, 46)])
me_circle_004.polygons.foreach_set('use_smooth', [True] * 50)
_uv = me_circle_004.uv_layers.new(name='UVMap')
_uv.uv.foreach_set('vector', [0.0, 0.0, 0.0, 0.0, 0.0, 0.0, 0.0, 0.0, 0.0, 0.0, 0.0, 0.0, 0.0, 0.0, 0.0, 0.0, 0.0, 0.0, 0.0, 0.0, 0.0, 0.0, 0.0, 0.0, 0.0, 0.0, 0.0, 0.0, 0.0, 0.0, 0.0, 0.0, 0.0, 0.0, 0.0, 0.0, 0.0, 0.0, 0.0, 0.0, 0.0, 0.0, 0.0, 0.0, 0.0, 0.0, 0.0, 0.0, 0.0, 0.0, 0.0, 0.0, 0.0, 0.0, 0.0, 0.0, 0.0, 0.0, 0.0, 0.0, 0.0, 0.0, 0.0, 0.0, 0.0, 0.0, 0.0, 0.0, 0.0, 0.0, 0.0, 0.0, 0.0, 0.0, 0.0, 0.0, 0.0, 0.0, 0.0, 0.0, 0.0, 0.0, 0.0, 0.0, 0.0, 0.0, 0.0, 0.0, 0.0, 0.0, 0.0, 0.0, 0.0, 0.0, 0.0, 0.0, 0.0, 0.0, 0.0, 0.0, 0.0, 0.0, 0.0, 0.0, 0.0, 0.0, 0.0, 0.0, 0.0, 0.0, 0.0, 0.0, 0.0, 0.0, 0.0, 0.0, 0.0, 0.0, 0.0, 0.0, 0.0, 0.0, 0.0, 0.0, 0.0, 0.0, 0.0, 0.0, 0.0, 0.0, 0.0, 0.0, 0.0, 0.0, 0.0, 0.0, 0.0, 0.0, 0.0, 0.0, 0.0, 0.0, 0.0, 0.0, 0.0, 0.0, 0.0, 0.0, 0.0, 0.0, 0.0, 0.0, 0.0, 0.0, 0.0, 0.0, 0.0, 0.0, 0.0, 0.0, 0.0, 0.0, 0.0, 0.0, 0.0, 0.0, 0.0, 0.0, 0.0, 0.0, 0.0, 0.0, 0.0, 0.0, 0.0, 0.0, 0.0, 0.0, 0.0, 0.0, 0.0, 0.0, 0.0, 0.0, 0.0, 0.0, 0.0, 0.0, 0.0, 0.0, 0.0, 0.0, 0.0, 0.0, 0.0, 0.0, 0.0, 0.0, 0.0, 0.0, 0.0, 0.0, 0.0, 0.0, 0.0, 0.0, 0.0, 0.0, 0.0, 0.0, 0.0, 0.0, 0.0, 0.0, 0.0, 0.0, 0.0, 0.0, 0.0, 0.0, 0.0, 0.0, 0.0, 0.0, 0.0, 0.0, 0.0, 0.0, 0.0, 0.0, 0.0, 0.0, 0.0, 0.0, 0.0, 0.0, 0.0, 0.0, 0.0, 0.0, 0.0, 0.0, 0.0, 0.0, 0.0, 0.0, 0.0, 0.0, 0.0, 0.0, 0.0, 0.0, 0.0, 0.0, 0.0, 0.0, 0.0, 0.0, 0.0, 0.0, 0.0, 0.0, 0.0, 0.0, 0.0, 0.0, 0.0, 0.0, 0.0, 0.0, 0.0, 0.0, 0.0, 0.0, 0.0, 0.0, 0.0, 0.0, 0.0, 0.0, 0.0, 0.0, 0.0, 0.0, 0.0, 0.0, 0.0, 0.0, 0.0, 0.0, 0.0, 0.0, 0.0, 0.0, 0.0, 0.0, 0.0, 0.0, 0.0, 0.0, 0.0, 0.0, 0.0, 0.0, 0.0, 0.0, 0.0, 0.0, 0.0, 0.0, 0.0, 0.0, 0.0, 0.0, 0.0, 0.0, 0.0, 0.0, 0.0, 0.0, 0.0, 0.0, 0.0, 0.0, 0.0, 0.0, 0.0, 0.0, 0.0, 0.0, 0.0, 0.0, 0.0, 0.0, 0.0, 0.0, 0.0, 0.0, 0.0, 0.0, 0.0, 0.0, 0.0, 0.0, 0.0, 0.0, 0.0, 0.0, 0.0, 0.0, 0.0, 0.0, 0.0, 0.0, 0.0, 0.0, 0.0, 0.0, 0.0, 0.0, 0.0, 0.0, 0.0, 0.0, 0.0, 0.0, 0.0, 0.0, 0.0, 0.0, 0.0, 0.0, 0.0, 0.0, 0.0, 0.0, 0.0, 0.0, 0.0, 0.0, 0.0, 0.0, 0.0, 0.0, 0.0, 0.0, 0.0, 0.0, 0.0, 0.0, 0.0, 0.0, 0.0, 0.0, 0.0, 0.0, 0.0, 0.0, 0.0, 0.0, 0.0, 0.0, 0.0, 0.0, 0.0, 0.0, 0.0, 0.0, 0.0, 0.0, 0.0, 0.0, 0.0, 0.0, 0.0, 0.0, 0.0, 0.0, 0.0, 0.0, 0.0, 0.0, 0.0, 0.0, 0.0, 0.0, 0.0, 0.0, 0.0, 0.0, 0.0, 0.0, 0.0, 0.0, 0.0, 0.0, 0.0, 0.0, 0.0, 0.0, 0.0, 0.0, 0.0, 0.0, 0.0, 0.0, 0.0, 0.0])
me_circle_004.update()
me_cube = bpy.data.meshes.new('Cube')
me_cube.from_pydata([(1.886, -1.0, -0.8715), (1.886, -1.0, 0.8715), (1.886, 1.0, -0.8715), (1.886, 1.0, 0.8715), (3.037, -0.8392, -0.5679), (3.037, -0.8392, 0.5679), (3.037, 0.8392, -0.5679), (3.037, 0.8392, 0.5679)], [], [(0, 1, 3, 2), (2, 3, 7, 6), (6, 7, 5, 4), (4, 5, 1, 0), (2, 6, 4, 0), (7, 3, 1, 5)])
_uv = me_cube.uv_layers.new(name='UVMap')
_uv.uv.foreach_set('vector', [0.375, 0.0, 0.625, 0.0, 0.625, 0.25, 0.375, 0.25, 0.375, 0.25, 0.625, 0.25, 0.625, 0.5, 0.375, 0.5, 0.375, 0.5, 0.625, 0.5, 0.625, 0.75, 0.375, 0.75, 0.375, 0.75, 0.625, 0.75, 0.625, 1.0, 0.375, 1.0, 0.125, 0.5, 0.375, 0.5, 0.375, 0.75, 0.125, 0.75, 0.625, 0.5, 0.875, 0.5, 0.875, 0.75, 0.625, 0.75])
me_cube.update()
me_cylinder_001 = bpy.data.meshes.new('Cylinder.001')
me_cylinder_001.from_pydata([(0.0, 2.755, -3.144), (0.0, 2.826, -2.506), (-0.3023, 2.798, -2.503), (-0.3023, 2.726, -3.141), (0.0, 2.198, -3.082), (0.0, 2.269, -2.444), (-0.1698, 2.243, -3.091), (-0.1838, 2.314, -2.453), (-0.2632, 2.325, -3.1), (-0.2772, 2.396, -2.462), (-0.3077, 2.406, -3.109), (-0.2998, 2.477, -2.471), (-0.3251, 2.5, -3.12), (-0.3172, 2.571, -2.481), (-0.3283, 2.609, -3.128), (-0.3142, 2.68, -2.489), (-0.2515, 2.899, -3.158), (-0.2515, 2.97, -2.52), (-0.1663, 2.739, -3.142), (-0.1663, 2.81, -2.504), (0.0, 2.822, -2.533), (-0.3023, 2.794, -2.529), (0.0, 2.266, -2.471), (-0.1831, 2.311, -2.479), (-0.2765, 2.392, -2.488), (-0.3002, 2.474, -2.498), (-0.3176, 2.567, -2.508), (-0.3149, 2.677, -2.516), (-0.2515, 2.966, -2.547), (-0.1663, 2.807, -2.531), (-0.3023, 2.731, -3.103), (0.0, 2.203, -3.044), (-0.1706, 2.247, -3.053), (-0.264, 2.329, -3.062), (-0.3072, 2.41, -3.071), (-0.3247, 2.504, -3.082), (-0.3274, 2.613, -3.09), (-0.2515, 2.903, -3.12), (-0.1663, 2.743, -3.104), (0.0, 2.759, -3.106)], [], [(5, 1, 19, 17, 2, 15, 13, 11, 9, 7), (22, 5, 7, 23), (23, 7, 9, 24), (24, 9, 11, 25), (25, 11, 13, 26), (26, 13, 15, 27), (21, 2, 17, 28), (27, 15, 2, 21), (28, 17, 19, 29), (29, 19, 1, 20), (0, 4, 6, 8, 10, 12, 14, 3, 16, 18), (38, 29, 20, 39), (37, 28, 29, 38), (36, 27, 21, 30), (30, 21, 28, 37), (35, 26, 27, 36), (34, 25, 26, 35), (33, 24, 25, 34), (32, 23, 24, 33), (31, 22, 23, 32), (4, 31, 32, 6), (6, 32, 33, 8), (8, 33, 34, 10), (10, 34, 35, 12), (12, 35, 36, 14), (3, 30, 37, 16), (14, 36, 30, 3), (16, 37, 38, 18), (18, 38, 39, 0)])
me_cylinder_001.polygons.foreach_set('use_smooth', [True] * 29)
_uv = me_cylinder_001.uv_layers.new(name='UVMap')
_uv.uv.foreach_set('vector', [0.25, 0.01, 0.25, 0.49, 0.1582, 0.4717, 0.08029, 0.4197, 0.05428, 0.3808, 0.02827, 0.3418, 0.01, 0.25, 0.02827, 0.1582, 0.08029, 0.08029, 0.1582, 0.02827, 0.5, 0.9739, 0.5, 1.0, 0.4375, 1.0, 0.4375, 0.9739, 0.4375, 0.9739, 0.4375, 1.0, 0.375, 1.0, 0.375, 0.9739, 0.375, 0.9739, 0.375, 1.0, 0.3125, 1.0, 0.3125, 0.9739, 0.3125, 0.9739, 0.3125, 1.0, 0.25, 1.0, 0.25, 0.9739, 0.25, 0.9739, 0.25, 1.0, 0.1875, 1.0, 0.1875, 0.9739, 0.1562, 0.9739, 0.1562, 1.0, 0.125, 1.0, 0.125, 0.9739, 0.1875, 0.9739, 0.1875, 1.0, 0.1562, 1.0, 0.1562, 0.9739, 0.125, 0.9739, 0.125, 1.0, 0.0625, 1.0, 0.0625, 0.9739, 0.0625, 0.9739, 0.0625, 1.0, 0.0, 1.0, 0.0, 0.9739, 0.75, 0.49, 0.75, 0.01, 0.6582, 0.02827, 0.5803, 0.08029, 0.5283, 0.1582, 0.51, 0.25, 0.5283, 0.3418, 0.5543, 0.3808, 0.5803, 0.4197, 0.6582, 0.4717, 0.0625, 0.5301, 0.0625, 0.9739, 0.0, 0.9739, 0.0, 0.5301, 0.125, 0.5301, 0.125, 0.9739, 0.0625, 0.9739, 0.0625, 0.5301, 0.1875, 0.5301, 0.1875, 0.9739, 0.1562, 0.9739, 0.1562, 0.5301, 0.1562, 0.5301, 0.1562, 0.9739, 0.125, 0.9739, 0.125, 0.5301, 0.25, 0.5301, 0.25, 0.9739, 0.1875, 0.9739, 0.1875, 0.5301, 0.3125, 0.5301, 0.3125, 0.9739, 0.25, 0.9739, 0.25, 0.5301, 0.375, 0.5301, 0.375, 0.9739, 0.3125, 0.9739, 0.3125, 0.5301, 0.4375, 0.5301, 0.4375, 0.9739, 0.375, 0.9739, 0.375, 0.5301, 0.5, 0.5301, 0.5, 0.9739, 0.4375, 0.9739, 0.4375, 0.5301, 0.5, 0.5, 0.5, 0.5301, 0.4375, 0.5301, 0.4375, 0.5, 0.4375, 0.5, 0.4375, 0.5301, 0.375, 0.5301, 0.375, 0.5, 0.375, 0.5, 0.375, 0.5301, 0.3125, 0.5301, 0.3125, 0.5, 0.3125, 0.5, 0.3125, 0.5301, 0.25, 0.5301, 0.25, 0.5, 0.25, 0.5, 0.25, 0.5301, 0.1875, 0.5301, 0.1875, 0.5, 0.1562, 0.5, 0.1562, 0.5301, 0.125, 0.5301, 0.125, 0.5, 0.1875, 0.5, 0.1875, 0.5301, 0.1562, 0.5301, 0.1562, 0.5, 0.125, 0.5, 0.125, 0.5301, 0.0625, 0.5301, 0.0625, 0.5, 0.0625, 0.5, 0.0625, 0.5301, 0.0, 0.5301, 0.0, 0.5])
me_cylinder_001.update()
me_circle_005 = bpy.data.meshes.new('Circle.005')
me_circle_005.from_pydata([(0.004297, -0.003805, 1.04)], [], [])
_uv = me_circle_005.uv_layers.new(name='UVMap')
_uv.uv.foreach_set('vector', [])
me_circle_005.update()

# ---- objects
ob_empty = bpy.data.objects.new('Empty', None)
ob_circle = bpy.data.objects.new('Circle', me_circle)
ob_circle_001 = bpy.data.objects.new('Circle.001', me_circle_001)
ob_circle_002 = bpy.data.objects.new('Circle.002', me_circle_002)
ob_circle_003 = bpy.data.objects.new('Circle.003', me_circle_003)
ob_circle_004 = bpy.data.objects.new('Circle.004', me_circle_004)
ob_cube = bpy.data.objects.new('Cube', me_cube)
ob_cylinder = bpy.data.objects.new('Cylinder', me_cylinder_001)
ob_circle_005 = bpy.data.objects.new('Circle.005', me_circle_005)

# ---- transforms, parenting, visibility, modifiers, constraints
ob_empty.location = (0.0, -6.537, 3.97)
ob_empty.rotation_euler = (1.571, -0.0, 0.0)
ob_empty.scale = (2.807, 2.807, 2.807)
ob_empty.empty_display_type = 'IMAGE'
ob_empty.empty_display_size = 5.0
ob_empty.show_empty_image_perspective = False
ob_empty.empty_image_side = 'BACK'
ob_circle.location = (0.0, 0.2127, 4.209)
ob_circle.rotation_euler = (1.571, -0.0, 0.0)
ob_circle.scale = (2.714, 2.714, 2.714)
_m = ob_circle.modifiers.new('Bevel', 'BEVEL')
_m.width = 0.007
_m.width_pct = 0.007
_m.miter_outer = 'MITER_ARC'
_m = ob_circle.modifiers.new('Subdivision', 'SUBSURF')
_m.levels = 2
ob_circle_001.location = (-1.449, 0.009164, 2.767)
ob_circle_001.rotation_euler = (-1.408e-07, -1.667, -6.482e-09)
ob_circle_001.scale = (1.321, 1.294, 1.241)
_m = ob_circle_001.modifiers.new('Subdivision', 'SUBSURF')
_m.levels = 3
_m.render_levels = 3
_m = ob_circle_001.modifiers.new('Mirror', 'MIRROR')
_m.mirror_object = ob_circle
ob_circle_002.location = (-1.407, 0.009164, 2.784)
ob_circle_002.rotation_euler = (-1.408e-07, -1.667, -6.482e-09)
ob_circle_002.scale = (1.359, 1.331, 1.276)
_m = ob_circle_002.modifiers.new('Bevel', 'BEVEL')
_m.width = 0.015
_m.width_pct = 0.015
_m.segments = 2
_m.angle_limit = 0.4887
_m = ob_circle_002.modifiers.new('Subdivision', 'SUBSURF')
_m.levels = 3
_m = ob_circle_002.modifiers.new('Mirror', 'MIRROR')
_m.mirror_object = ob_circle
ob_circle_003.location = (-1.407, 0.009164, 2.784)
ob_circle_003.rotation_euler = (-1.408e-07, -1.667, -6.482e-09)
ob_circle_003.scale = (1.359, 1.331, 1.276)
_m = ob_circle_003.modifiers.new('Bevel', 'BEVEL')
_m.width = 0.015
_m.width_pct = 0.015
_m.segments = 2
_m.angle_limit = 0.4887
_m.miter_outer = 'MITER_ARC'
_m = ob_circle_003.modifiers.new('Subdivision', 'SUBSURF')
_m.levels = 3
_m = ob_circle_003.modifiers.new('boolean_Cube', 'BOOLEAN')
_m.object = ob_cube
_m.solver = 'FAST'
_m = ob_circle_003.modifiers.new('Mirror', 'MIRROR')
_m.mirror_object = ob_circle
ob_circle_004.location = (-1.386, 0.009164, 2.784)
ob_circle_004.rotation_euler = (-1.408e-07, -1.667, -6.482e-09)
ob_circle_004.scale = (1.357, 1.329, 1.274)
_m = ob_circle_004.modifiers.new('boolean_Cylinder', 'BOOLEAN')
_m.object = ob_cylinder
_m.solver = 'FAST'
_m = ob_circle_004.modifiers.new('Mirror', 'MIRROR')
_m.mirror_object = ob_circle
_m = ob_circle_004.modifiers.new('Subdivision', 'SUBSURF')
_m.levels = 2
_m = ob_circle_004.modifiers.new('Bevel', 'BEVEL')
_m.width = 0.015
_m.width_pct = 0.015
_m.segments = 2
_m.angle_limit = 0.4887
ob_cube.parent = ob_circle_003
ob_cube.matrix_parent_inverse = Matrix(((-0.07082, 4.59e-10, 0.7323, -2.138), (1.102e-07, 0.7514, 1.019e-08, -0.006885), (-0.78, 1.154e-07, -0.07543, -0.8874), (-0.0, -0.0, -0.0, 1.0)))
ob_cube.location = (-2.882, -0.005537, 4.204)
ob_cube.scale = (0.07186, 0.2205, 0.06439)
ob_cube.hide_render = True
ob_cube.visible_camera = False
ob_cube.visible_diffuse = False
ob_cube.visible_glossy = False
ob_cube.visible_transmission = False
ob_cube.visible_volume_scatter = False
ob_cube.visible_shadow = False
ob_cube.display_type = 'BOUNDS'
ob_cube.lineart.usage = 'EXCLUDE'
_m = ob_cube.modifiers.new('Array', 'ARRAY')
_m.count = 3
_m.relative_offset_displace = (0.0, 0.0, -1.1)
ob_cylinder.parent = ob_circle_004
ob_cylinder.matrix_parent_inverse = Matrix(((-0.07095, 4.599e-10, 0.7336, -2.141), (1.104e-07, 0.7527, 1.02e-08, -0.006898), (-0.7814, 1.156e-07, -0.07557, -0.8723), (-0.0, -0.0, -0.0, 1.0)))
ob_cylinder.location = (-0.1882, -0.01108, -0.0493)
ob_cylinder.rotation_euler = (1.611, -1.872e-09, 1.571)
ob_cylinder.hide_render = True
ob_cylinder.visible_camera = False
ob_cylinder.visible_diffuse = False
ob_cylinder.visible_glossy = False
ob_cylinder.visible_transmission = False
ob_cylinder.visible_volume_scatter = False
ob_cylinder.visible_shadow = False
ob_cylinder.display_type = 'BOUNDS'
ob_cylinder.lineart.usage = 'EXCLUDE'
_m = ob_cylinder.modifiers.new('Mirror', 'MIRROR')
_m.use_clip = True
_m = ob_cylinder.modifiers.new('Subdivision', 'SUBSURF')
_m.levels = 2
_m.open_advanced_panel = True
_m = ob_cylinder.modifiers.new('Smooth by Angle', 'NODES')
_m.node_group = ng_smooth_by_angle
_m.use_pin_to_last = True
_m.show_group_selector = False
ob_circle_005.location = (-1.386, 0.009164, 2.784)
ob_circle_005.rotation_euler = (-1.408e-07, -1.667, -6.482e-09)
ob_circle_005.scale = (1.357, 1.329, 1.274)
_m = ob_circle_005.modifiers.new('Bevel', 'BEVEL')
_m.width = 0.015
_m.width_pct = 0.015
_m.segments = 2
_m.angle_limit = 0.4887
_m = ob_circle_005.modifiers.new('Subdivision', 'SUBSURF')
_m.levels = 2
_m = ob_circle_005.modifiers.new('Solidify', 'SOLIDIFY')
_m.thickness = 0.15
_m = ob_circle_005.modifiers.new('boolean_Cylinder', 'BOOLEAN')
_m.object = ob_cylinder
_m.solver = 'FAST'

# ---- collection membership
col_collection.objects.link(ob_empty)
col_collection.objects.link(ob_circle)
col_collection.objects.link(ob_circle_001)
col_collection.objects.link(ob_circle_002)
col_collection.objects.link(ob_circle_003)
col_collection.objects.link(ob_circle_004)
col_collection.objects.link(ob_cube)
col_collection.objects.link(ob_cylinder)
col_collection.objects.link(ob_circle_005)
col_boolean_cutters.objects.link(ob_cube)
col_boolean_cutters.objects.link(ob_cylinder)

# ---- scene / render settings (as saved in the file)
scene.frame_start = 1; scene.frame_end = 250; scene.frame_set(1)
scene.render.engine = 'BLENDER_EEVEE_NEXT'
bpy.context.view_layer.update()

# ---- added for rendering (the .blend has no active camera and no usable light): camera, sun
cam_auto = bpy.data.cameras.new('AutoCamera')
cam_auto.lens = 50.0
cam_auto.sensor_width = 36.0
cam_auto.clip_end = 1000.0
ob_auto_camera = bpy.data.objects.new('AutoCamera', cam_auto)
scene.collection.objects.link(ob_auto_camera)
ob_auto_camera.location = (8.03915, -9.55918, 10.3129)
ob_auto_camera.rotation_euler = (1.09748, -7.21219e-08, 0.694738)
scene.camera = ob_auto_camera
light_auto_sun = bpy.data.lights.new('AutoSun', 'SUN')
light_auto_sun.energy = 3.0
light_auto_sun.angle = 0.0523599
ob_auto_sun = bpy.data.objects.new('AutoSun', light_auto_sun)
scene.collection.objects.link(ob_auto_sun)
ob_auto_sun.rotation_euler = (0.872665, 0.174533, 0.523599)
bpy.context.view_layer.update()
